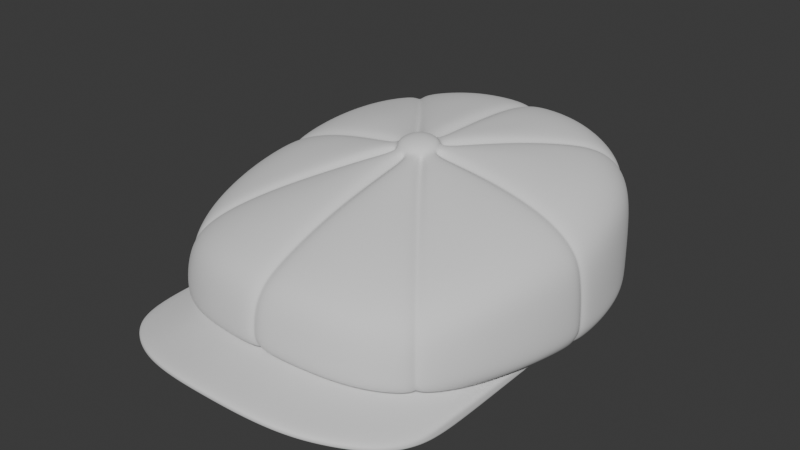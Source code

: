 # Source: Attire_Hat_CapBandit_HIGHPOLY.blend  (saved by Blender 4.3.34; exported with 4.5.12 LTS)
import bpy
from mathutils import Matrix  # noqa: F401  (used for matrix-valued properties, if any)

bpy.ops.wm.read_factory_settings(use_empty=True)
scene = bpy.context.scene
scene.name = 'Scene'

# ---- world
world_world = bpy.data.worlds.new('World'); scene.world = world_world
world_world.use_nodes = True; world_world.node_tree.nodes.clear()
_N = world_world.node_tree.nodes; _L = world_world.node_tree.links
n0 = _N.new('ShaderNodeOutputWorld'); n0.name = 'World Output'; n0.location = (300, 300)
n1 = _N.new('ShaderNodeBackground'); n1.name = 'Background'; n1.location = (10, 300)
n1.inputs[0].default_value = (0.05088, 0.05088, 0.05088, 1.0)
_L.new(n1.outputs[0], n0.inputs[0])
n0.is_active_output = True
world_world.color = (0.05088, 0.05088, 0.05088)
world_world.use_sun_shadow = False
world_world.sun_shadow_jitter_overblur = 0.0

# ---- meshes
me_attire_hat_capbandit_highpoly = bpy.data.meshes.new('Attire_Hat_CapBandit_HIGHPOLY')
me_attire_hat_capbandit_highpoly.from_pydata([(0.04501, 0.07794, 0.0), (0.01589, 0.09058, 0.0), (0.07824, 0.0001407, -0.001838), (-0.07759, -0.01868, 0.0007561), (-0.04447, -0.0796, 0.007022), (-0.01587, -0.09037, 0.009492), (-0.04501, 0.07794, 0.0), (-0.07177, 0.03834, -0.0001763), (-0.03111, 0.08583, 0.0), (0.03119, -0.1275, 0.008304), (0.01587, -0.1297, 0.009492), (-0.03119, -0.1275, 0.008304), (0.07759, -0.01868, 0.0007561), (0.06482, -0.05533, 0.002961), (0.04447, -0.0796, 0.007022), (-0.06482, -0.05533, 0.002961), (-0.07301, -0.03657, 0.001357), (0.07537, -0.09426, 0.001676), (0.06969, -0.106, 0.00322), (0.04513, -0.1234, 0.007022), (0.05923, -0.1158, 0.005504), (-0.06969, -0.106, 0.00322), (-0.07537, -0.09426, 0.001676), (-0.04513, -0.1234, 0.007022), (0.0, -0.1301, 0.009795), (0.07301, -0.03657, 0.001357), (-0.05598, -0.06971, 0.004902), (-0.03119, -0.08605, 0.008304), (0.0, -0.09129, 0.009795), (0.07708, -0.08105, 0.0007561), (-0.05923, -0.1158, 0.004902), (-0.07708, -0.08105, 0.0007561), (-0.01587, -0.1297, 0.009492), (0.07759, -0.01744, -0.0036), (0.04447, -0.07474, 0.001298), (0.01587, -0.08476, 0.003768), (-0.06482, -0.04853, -0.002503), (-0.05598, -0.06412, -0.0002192), (-0.07759, -0.01744, -0.0036), (-0.03119, -0.08074, 0.002581), (0.0, -0.08561, 0.004072), (0.07708, -0.08105, -0.004967), (0.07537, -0.09426, -0.004047), (0.06969, -0.106, -0.002503), (0.04513, -0.1234, 0.001298), (0.03119, -0.1275, 0.002581), (0.01587, -0.1297, 0.003768), (0.05923, -0.1158, -0.0002192), (-0.06969, -0.106, -0.002503), (-0.05923, -0.1158, -0.0008214), (-0.07708, -0.08105, -0.004967), (-0.07537, -0.09426, -0.004047), (-0.04513, -0.1234, 0.001298), (-0.03119, -0.1275, 0.002581), (-0.01587, -0.1297, 0.003768), (0.0, -0.1301, 0.004072), (0.07726, -0.03021, 0.0007561), (0.07726, -0.02977, -0.004481), (-0.07726, -0.03021, 0.0007561), (-0.07726, -0.02977, -0.004481), (0.07502, 0.0001175, -0.001838), (-0.07502, 0.0001175, -0.00194), (0.0739, -0.01668, -0.0036), (0.07, -0.03508, -0.004047), (-0.07, -0.03508, -0.004047), (0.0, 0.07196, 0.06358), (0.0, 0.09932, 0.04999), (0.0, 0.05198, 0.06545), (0.0, 0.08884, 0.05962), (0.0, 0.102, 0.03825), (0.0, -0.06685, 0.05302), (0.0, -0.09647, 0.04035), (0.0, -0.04738, 0.05814), (0.0, -0.08505, 0.0464), (0.0, -0.1012, 0.03179), (0.0, -0.1024, 0.02177), (0.0, -0.1014, 0.01692), (0.0, -0.09853, 0.01366), (0.0, 0.0985, 0.001588), (0.0, 0.1014, 0.004743), (0.0, 0.02743, 0.06598), (0.0, -0.0243, 0.06224), (0.0, 0.009624, 0.06586), (0.0, -0.009715, 0.06429), (0.008048, 0.05136, 0.06864), (0.01166, 0.07161, 0.06683), (0.01495, 0.08927, 0.06253), (0.01695, 0.1007, 0.05175), (0.01759, 0.1029, 0.03854), (0.01562, 0.04814, 0.06836), (0.02273, 0.06824, 0.0671), (0.0292, 0.08511, 0.06267), (0.03369, 0.09583, 0.05192), (0.03489, 0.09771, 0.03855), (0.02219, 0.04289, 0.06845), (0.03261, 0.06229, 0.06638), (0.0423, 0.0772, 0.06201), (0.04891, 0.08663, 0.05158), (0.05073, 0.08868, 0.03855), (0.03295, 0.02817, 0.0679), (0.04869, 0.04193, 0.06464), (0.0627, 0.05218, 0.0606), (0.07209, 0.05892, 0.05067), (0.07486, 0.06034, 0.03802), (0.03608, 0.02031, 0.06802), (0.05317, 0.02964, 0.0641), (0.06819, 0.03771, 0.05978), (0.07879, 0.04219, 0.04987), (0.08168, 0.04281, 0.03715), (0.03805, 0.01003, 0.0665), (0.05571, 0.01491, 0.06301), (0.07112, 0.01914, 0.05798), (0.08243, 0.02083, 0.0483), (0.08619, 0.02069, 0.03607), (0.0084, -0.04715, 0.06139), (0.01177, -0.06727, 0.05611), (0.01533, -0.08619, 0.04921), (0.01726, -0.0981, 0.04215), (0.01795, -0.1024, 0.0319), (0.01534, -0.04498, 0.06145), (0.02306, -0.06508, 0.05593), (0.02974, -0.08353, 0.04863), (0.03402, -0.09537, 0.04094), (0.03552, -0.09917, 0.03017), (0.02178, -0.04119, 0.06086), (0.03294, -0.06018, 0.05517), (0.04263, -0.07746, 0.04754), (0.04914, -0.08871, 0.03938), (0.05157, -0.09246, 0.02842), (0.03279, -0.02764, 0.06192), (0.04856, -0.04174, 0.05539), (0.06235, -0.05376, 0.04812), (0.07213, -0.06084, 0.03946), (0.07517, -0.06258, 0.02817), (0.03604, -0.01953, 0.06289), (0.05342, -0.02921, 0.05728), (0.06829, -0.03642, 0.05055), (0.07905, -0.04067, 0.0418), (0.08191, -0.04149, 0.03045), (0.03812, -0.01007, 0.06373), (0.05611, -0.01469, 0.05922), (0.07158, -0.0186, 0.05258), (0.08252, -0.02021, 0.04373), (0.08633, -0.02056, 0.03254), (0.01807, -0.1036, 0.02113), (0.01726, -0.09904, 0.01092), (0.01788, -0.1025, 0.0152), (0.05213, -0.09337, 0.01719), (0.04933, -0.08951, 0.007716), (0.05151, -0.09254, 0.01153), (0.08797, -0.02048, 0.0119), (0.08311, -0.01983, 0.001578), (0.08685, -0.02033, 0.005869), (0.0838, -0.04181, 0.01314), (0.07913, -0.04019, 0.002689), (0.08272, -0.04125, 0.007071), (0.07651, -0.06342, 0.01366), (0.07561, -0.06269, 0.007983), (0.07233, -0.06088, 0.004018), (0.03588, -0.1002, 0.0193), (0.03404, -0.09582, 0.009397), (0.03549, -0.09921, 0.01341), (0.08751, 0.02028, 0.01113), (0.08757, 0.02026, 0.004463), (0.08371, 0.01966, -0.001172), (0.01587, -0.09037, 0.009468), (0.07501, 0.01868, -0.00117), (0.06534, 0.05397, 3.199e-05), (0.08305, 0.04213, 0.003749), (0.07927, 0.04072, -0.0009611), (0.07527, 0.05973, 0.003749), (0.07181, 0.0576, -0.000771), (0.04903, 0.08414, -0.000771), (0.05122, 0.08766, 0.003749), (0.03567, 0.09649, 0.003749), (0.03406, 0.09264, -0.000771), (0.01811, 0.1019, 0.003748), (0.01737, 0.09785, -0.000771), (0.004706, 0.02683, 0.06931), (0.008068, 0.02529, 0.06954), (0.01124, 0.02267, 0.06933), (0.01704, 0.01347, 0.06861), (0.01849, 0.009483, 0.06864), (0.01942, 0.004964, 0.06793), (0.004435, -0.02427, 0.06562), (0.007929, -0.02311, 0.06606), (0.01085, -0.02129, 0.06585), (0.01688, -0.01347, 0.06647), (0.01847, -0.009866, 0.0671), (0.01952, -0.004912, 0.06715), (0.002189, 0.009519, 0.06904), (0.008206, 0.005333, 0.06877), (0.009684, 0.001784, 0.06851), (0.002325, -0.009798, 0.06752), (0.005495, -0.008327, 0.06767), (0.008216, -0.005609, 0.06791), (0.009687, -0.002059, 0.06821), (0.002498, 0.07224, 0.06611), (0.002497, 0.1013, 0.05133), (0.002497, 0.05202, 0.06798), (0.002498, 0.08988, 0.06188), (0.002496, 0.1043, 0.03854), (0.0025, -0.0675, 0.05545), (0.002499, -0.09805, 0.04219), (0.0025, -0.04776, 0.06065), (0.002501, -0.08595, 0.04875), (0.002495, -0.1033, 0.03261), (0.002494, -0.1047, 0.02167), (0.002496, -0.1035, 0.01572), (0.001665, -0.09964, 0.01137), (0.001663, 0.09933, -0.000771), (0.002494, 0.1035, 0.003748), (0.0299, 0.0337, 0.06732), (0.02688, 0.03786, 0.06748), (0.02825, 0.03585, 0.06486), (0.04051, 0.05485, 0.06502), (0.04362, 0.05084, 0.06467), (0.04178, 0.0528, 0.06234), (0.05129, 0.06829, 0.06089), (0.05451, 0.0644, 0.06067), (0.05209, 0.06582, 0.05851), (0.05823, 0.07695, 0.05094), (0.06152, 0.07312, 0.05082), (0.0584, 0.07384, 0.04951), (0.06032, 0.07955, 0.03847), (0.06365, 0.07575, 0.0384), (0.06027, 0.07618, 0.0381), (0.03849, -0.002476, 0.06406), (0.03848, 0.002492, 0.06475), (0.0381, 0.0001407, 0.06191), (0.05627, 0.00249, 0.06053), (0.05634, -0.002488, 0.05989), (0.05571, 0.0001407, 0.05775), (0.07164, 0.002487, 0.05475), (0.0717, -0.002485, 0.05403), (0.07058, 0.0001407, 0.05214), (0.08278, 0.002493, 0.04568), (0.0828, -0.002489, 0.04513), (0.08098, 0.0001407, 0.04381), (0.08741, 0.002492, 0.03486), (0.08742, -0.002488, 0.03443), (0.08518, 0.0001407, 0.034), (0.02631, -0.03677, 0.06014), (0.02952, -0.03282, 0.06047), (0.02766, -0.03448, 0.05776), (0.04296, -0.04973, 0.05429), (0.0397, -0.0536, 0.05424), (0.0409, -0.05126, 0.05179), (0.055, -0.06489, 0.04677), (0.05176, -0.06878, 0.04667), (0.05268, -0.06624, 0.0444), (0.06278, -0.07469, 0.03819), (0.05955, -0.07856, 0.03818), (0.05986, -0.07558, 0.03647), (0.06568, -0.07837, 0.02736), (0.06252, -0.08229, 0.02742), (0.06242, -0.07899, 0.02667), (0.0632, -0.08315, 0.01555), (0.06642, -0.07928, 0.01508), (0.06307, -0.07979, 0.01541), (0.06258, -0.08238, 0.01001), (0.06579, -0.07849, 0.009536), (0.06272, -0.07913, 0.01095), (0.06295, -0.07624, 0.005681), (0.06083, -0.07885, 0.006021), (0.06135, -0.07686, 0.008158), (0.08896, -0.002489, 0.01115), (0.08893, 0.002489, 0.01106), (0.08665, 0.0001407, 0.01124), (0.08809, -0.002491, 0.005181), (0.08818, 0.002497, 0.005008), (0.08607, 0.0001407, 0.006268), (0.08432, 0.001666, -0.001489), (0.08427, -0.00166, -0.001358), (0.08316, 0.0001407, 0.0007896), (0.05598, -0.06971, 0.005166), (0.06347, 0.07553, 0.003748), (0.06012, 0.0793, 0.003748), (0.0602, 0.07603, 0.004703), (0.05815, 0.07552, -0.000771), (0.06038, 0.073, -0.000771), (0.05861, 0.0737, 0.001578), (0.002498, 0.02733, 0.06854), (0.0025, -0.02453, 0.06478), (0.01617, 0.01567, 0.06799), (0.01336, 0.02009, 0.06834), (0.0147, 0.01803, 0.06561), (0.01958, -0.00233, 0.06654), (0.01954, 0.002337, 0.06693), (0.01938, 0.0001407, 0.0642), (0.01287, -0.01936, 0.06518), (0.01602, -0.01534, 0.0655), (0.01433, -0.01712, 0.06281), (0.005479, 0.00805, 0.06896), (0.006778, 0.006846, 0.06571), (0.009708, 0.0001407, 0.0652), (0.006956, -0.0068, 0.06462), (-0.008048, 0.05136, 0.06864), (-0.01166, 0.07161, 0.06683), (-0.01495, 0.08927, 0.06253), (-0.01695, 0.1007, 0.05175), (-0.01759, 0.1029, 0.03854), (-0.01562, 0.04814, 0.06836), (-0.02273, 0.06824, 0.0671), (-0.0292, 0.08511, 0.06267), (-0.03369, 0.09583, 0.05192), (-0.03489, 0.09771, 0.03855), (-0.02219, 0.04289, 0.06845), (-0.03261, 0.06229, 0.06638), (-0.0423, 0.0772, 0.06201), (-0.04891, 0.08663, 0.05158), (-0.05073, 0.08868, 0.03855), (-0.03295, 0.02817, 0.0679), (-0.04869, 0.04193, 0.06464), (-0.0627, 0.05218, 0.0606), (-0.07209, 0.05892, 0.05067), (-0.07486, 0.06034, 0.03802), (-0.03608, 0.02031, 0.06802), (-0.05317, 0.02964, 0.0641), (-0.06819, 0.03771, 0.05978), (-0.07879, 0.04219, 0.04987), (-0.08168, 0.04281, 0.03715), (-0.03805, 0.01003, 0.0665), (-0.05571, 0.01491, 0.06301), (-0.07112, 0.01914, 0.05798), (-0.08243, 0.02083, 0.0483), (-0.08619, 0.02069, 0.03607), (-0.0084, -0.04715, 0.06139), (-0.01177, -0.06727, 0.05611), (-0.01533, -0.08619, 0.04921), (-0.01726, -0.0981, 0.04215), (-0.01795, -0.1024, 0.0319), (-0.01534, -0.04498, 0.06145), (-0.02306, -0.06508, 0.05593), (-0.02974, -0.08353, 0.04863), (-0.03402, -0.09537, 0.04094), (-0.03552, -0.09917, 0.03017), (-0.02178, -0.04119, 0.06086), (-0.03294, -0.06018, 0.05517), (-0.04263, -0.07746, 0.04754), (-0.04914, -0.08871, 0.03938), (-0.05157, -0.09246, 0.02842), (-0.03279, -0.02764, 0.06192), (-0.04856, -0.04174, 0.05539), (-0.06235, -0.05376, 0.04812), (-0.07213, -0.06084, 0.03946), (-0.07517, -0.06258, 0.02817), (-0.03604, -0.01953, 0.06289), (-0.05342, -0.02921, 0.05728), (-0.06829, -0.03642, 0.05055), (-0.07905, -0.04067, 0.0418), (-0.08191, -0.04149, 0.03045), (-0.03812, -0.01007, 0.06373), (-0.05611, -0.01469, 0.05922), (-0.07158, -0.0186, 0.05258), (-0.08252, -0.02021, 0.04373), (-0.08633, -0.02056, 0.03254), (-0.01807, -0.1036, 0.02113), (-0.01726, -0.09904, 0.01092), (-0.01788, -0.1025, 0.0152), (-0.05213, -0.09337, 0.01719), (-0.04933, -0.08951, 0.007716), (-0.05151, -0.09254, 0.01153), (-0.08797, -0.02048, 0.0119), (-0.08311, -0.01983, 0.001578), (-0.08685, -0.02033, 0.005869), (-0.0838, -0.04181, 0.01314), (-0.07913, -0.04019, 0.002689), (-0.08272, -0.04125, 0.007071), (-0.07651, -0.06342, 0.01366), (-0.07561, -0.06269, 0.007983), (-0.07233, -0.06088, 0.004018), (-0.03588, -0.1002, 0.0193), (-0.03404, -0.09582, 0.009397), (-0.03549, -0.09921, 0.01341), (-0.08751, 0.02028, 0.01113), (-0.08757, 0.02026, 0.004463), (-0.08371, 0.01966, -0.001172), (-0.08305, 0.04213, 0.003749), (-0.07927, 0.04072, -0.0009611), (-0.07527, 0.05973, 0.003749), (-0.07181, 0.0576, -0.000771), (-0.04903, 0.08414, -0.000771), (-0.05122, 0.08766, 0.003749), (-0.03567, 0.09649, 0.003749), (-0.03406, 0.09264, -0.000771), (-0.01811, 0.1019, 0.003748), (-0.01737, 0.09785, -0.000771), (-0.004706, 0.02683, 0.06931), (-0.008068, 0.02529, 0.06954), (-0.01124, 0.02267, 0.06933), (-0.01704, 0.01347, 0.06861), (-0.01849, 0.009483, 0.06864), (-0.01942, 0.004964, 0.06793), (-0.004435, -0.02427, 0.06562), (-0.007929, -0.02311, 0.06606), (-0.01085, -0.02129, 0.06585), (-0.01688, -0.01347, 0.06647), (-0.01847, -0.009866, 0.0671), (-0.01952, -0.004912, 0.06715), (-0.002189, 0.009519, 0.06904), (-0.008206, 0.005333, 0.06877), (-0.009684, 0.001784, 0.06851), (-0.002325, -0.009798, 0.06752), (-0.005495, -0.008327, 0.06767), (-0.008216, -0.005609, 0.06791), (-0.009687, -0.002059, 0.06821), (-0.002498, 0.07224, 0.06611), (-0.002497, 0.1013, 0.05133), (-0.002497, 0.05202, 0.06798), (-0.002498, 0.08988, 0.06188), (-0.002496, 0.1043, 0.03854), (-0.0025, -0.0675, 0.05545), (-0.002499, -0.09805, 0.04219), (-0.0025, -0.04776, 0.06065), (-0.002501, -0.08595, 0.04875), (-0.002495, -0.1033, 0.03261), (-0.002494, -0.1047, 0.02167), (-0.002496, -0.1035, 0.01572), (-0.001665, -0.09964, 0.01137), (-0.001663, 0.09933, -0.000771), (-0.002494, 0.1035, 0.003748), (-0.0299, 0.0337, 0.06732), (-0.02688, 0.03786, 0.06748), (-0.02825, 0.03585, 0.06486), (-0.04051, 0.05485, 0.06502), (-0.04362, 0.05084, 0.06467), (-0.04178, 0.0528, 0.06234), (-0.05129, 0.06829, 0.06089), (-0.05451, 0.0644, 0.06067), (-0.05209, 0.06582, 0.05851), (-0.05823, 0.07695, 0.05094), (-0.06152, 0.07312, 0.05082), (-0.0584, 0.07384, 0.04951), (-0.06032, 0.07955, 0.03847), (-0.06365, 0.07575, 0.0384), (-0.06027, 0.07618, 0.0381), (-0.03849, -0.002476, 0.06406), (-0.03848, 0.002492, 0.06475), (-0.0381, 0.0001407, 0.06191), (-0.05627, 0.00249, 0.06053), (-0.05634, -0.002488, 0.05989), (-0.05571, 0.0001407, 0.05775), (-0.07164, 0.002487, 0.05475), (-0.0717, -0.002485, 0.05403), (-0.07058, 0.0001407, 0.05214), (-0.08278, 0.002493, 0.04568), (-0.0828, -0.002489, 0.04513), (-0.08098, 0.0001407, 0.04381), (-0.08741, 0.002492, 0.03486), (-0.08742, -0.002488, 0.03443), (-0.08518, 0.0001407, 0.034), (-0.02631, -0.03677, 0.06014), (-0.02952, -0.03282, 0.06047), (-0.02766, -0.03448, 0.05776), (-0.04296, -0.04973, 0.05429), (-0.0397, -0.0536, 0.05424), (-0.0409, -0.05126, 0.05179), (-0.055, -0.06489, 0.04677), (-0.05176, -0.06878, 0.04667), (-0.05268, -0.06624, 0.0444), (-0.06278, -0.07469, 0.03819), (-0.05955, -0.07856, 0.03818), (-0.05986, -0.07558, 0.03647), (-0.06568, -0.07837, 0.02736), (-0.06252, -0.08229, 0.02742), (-0.06242, -0.07899, 0.02667), (-0.0632, -0.08315, 0.01555), (-0.06642, -0.07928, 0.01508), (-0.06307, -0.07979, 0.01541), (-0.06258, -0.08238, 0.01001), (-0.06579, -0.07849, 0.009536), (-0.06272, -0.07913, 0.01095), (-0.06295, -0.07624, 0.005681), (-0.06083, -0.07885, 0.006021), (-0.06119, -0.07697, 0.008138), (-0.08896, -0.002489, 0.01115), (-0.08893, 0.002489, 0.01106), (-0.08665, 0.0001407, 0.01124), (-0.08809, -0.002491, 0.005181), (-0.08818, 0.002497, 0.005008), (-0.08607, 0.0001407, 0.006268), (-0.08432, 0.001666, -0.001489), (-0.08427, -0.00166, -0.001358), (-0.08316, 0.0001407, 0.0007896), (-0.07824, 0.0001407, -0.00206), (-0.05475, 0.06858, 3.199e-05), (-0.06347, 0.07553, 0.003748), (-0.06012, 0.0793, 0.003748), (-0.0602, 0.07603, 0.004703), (-0.05815, 0.07552, -0.000771), (-0.06038, 0.073, -0.000771), (-0.05861, 0.0737, 0.001578), (-0.002498, 0.02733, 0.06854), (-0.0025, -0.02453, 0.06478), (-0.01617, 0.01567, 0.06799), (-0.01336, 0.02009, 0.06834), (-0.0147, 0.01803, 0.06561), (-0.01958, -0.00233, 0.06654), (-0.01954, 0.002337, 0.06693), (-0.01938, 0.0001407, 0.0642), (-0.01287, -0.01936, 0.06518), (-0.01602, -0.01534, 0.0655), (-0.01433, -0.01712, 0.06281), (-0.005479, 0.00805, 0.06896), (-0.006778, 0.006846, 0.06571), (-0.009708, 0.0001407, 0.0652), (-0.006956, -0.0068, 0.06462), (-0.006749, -0.004702, 0.07073), (-0.004424, 0.006442, 0.07159), (0.004424, -0.00702, 0.07054), (0.006749, 0.004124, 0.07141), (-0.007861, -0.005347, 0.06945), (-0.007153, -0.002066, 0.07139), (-0.006816, 0.001085, 0.07178), (-0.005861, 0.004129, 0.07187), (-0.005153, 0.007633, 0.07046), (-0.001752, 0.006816, 0.07208), (0.001418, 0.006469, 0.0722), (0.004459, 0.005527, 0.07198), (0.007861, 0.004933, 0.07025), (0.007153, 0.001428, 0.07166), (0.006816, -0.001743, 0.07156), (0.005861, -0.004767, 0.07117), (0.005153, -0.008047, 0.06924), (0.001752, -0.007454, 0.07097), (-0.001418, -0.007127, 0.07114), (-0.004459, -0.006165, 0.07107), (-0.009212, -0.001822, 0.06986), (-0.008868, 0.001611, 0.07032), (-0.007806, 0.004921, 0.07039), (-0.00161, 0.008972, 0.0707), (0.001845, 0.008615, 0.07087), (0.005151, 0.007569, 0.07059), (0.009212, 0.00139, 0.07011), (0.008868, -0.002069, 0.07004), (0.007806, -0.005353, 0.06959), (0.00161, -0.009404, 0.06927), (-0.001845, -0.009074, 0.06949), (-0.005151, -0.008002, 0.06938), (0.004084, 0.002285, 0.07271), (0.0007861, 0.003372, 0.07297), (-0.002677, 0.003688, 0.07282), (0.003779, -0.001181, 0.07262), (-3.577e-11, -0.0004221, 0.07306), (-0.003779, 0.0003873, 0.07274), (0.002677, -0.004458, 0.07219), (-0.0007861, -0.004165, 0.07239), (-0.004084, -0.003055, 0.0723), (0.03119, -0.08605, 0.008187), (0.0, 0.09191, 3.199e-05), (0.03111, 0.08583, 3.199e-05), (0.05598, -0.06412, -0.0002192), (0.03119, -0.08074, 0.002581), (0.06482, -0.04853, -0.002503), (0.05475, 0.06858, 0.0), (0.07177, 0.03834, -0.0001763), (-0.06534, 0.05397, 3.199e-05), (-0.07501, 0.01868, -0.00117), (-0.0739, -0.01668, -0.0036), (-0.01587, -0.08476, 0.003768), (-0.04447, -0.07474, 0.001298), (-0.01589, 0.09058, 0.0), (0.07708, -0.08105, -0.002105), (0.07759, -0.01806, -0.001422), (0.07537, -0.09426, -0.001185), (0.06969, -0.106, 0.0003583), (0.05923, -0.1158, 0.002642), (0.04513, -0.1234, 0.00416), (0.03119, -0.1275, 0.005443), (0.01587, -0.1297, 0.00663), (0.0, -0.1301, 0.006934), (-0.01587, -0.1297, 0.00663), (-0.03119, -0.1275, 0.005443), (-0.04513, -0.1234, 0.00416), (-0.05923, -0.1158, 0.00204), (-0.06969, -0.106, 0.0003583), (-0.07537, -0.09426, -0.001185), (-0.07708, -0.08105, -0.002105), (-0.07759, -0.01806, -0.001422), (0.07726, -0.02999, -0.001863), (-0.07726, -0.02999, -0.001863), (-0.05635, -0.07508, 0.004902), (0.0, -0.091, 0.004072), (-0.07708, -0.03941, -0.004967), (-0.06528, -0.05389, -0.002503), (-0.05631, -0.0695, -0.0002819), (-0.03119, -0.08612, 0.002581), (0.04454, -0.08012, 0.001298), (0.01587, -0.09014, 0.003768), (-0.07708, -0.03941, 0.0007561), (0.0, -0.09668, 0.009795), (-0.01587, -0.09576, 0.009492), (-0.07323, -0.04195, 0.001386), (0.07323, -0.04195, 0.001386), (-0.06534, -0.06069, 0.002989), (0.06534, -0.06069, 0.002989), (-0.04455, -0.08499, 0.007022), (-0.03119, -0.09143, 0.008304), (0.04455, -0.08499, 0.007022), (0.07708, -0.03941, 0.0007561), (0.07708, -0.03941, -0.004967), (-0.07049, -0.04044, -0.004047), (0.03119, -0.09143, 0.008202), (0.01587, -0.09576, 0.009471), (0.05635, -0.07508, 0.005206), (0.07049, -0.04044, -0.004047), (-0.01587, -0.09014, 0.003768), (0.06528, -0.05389, -0.002503), (-0.04454, -0.08012, 0.001298), (0.03119, -0.08612, 0.002581), (0.05631, -0.0695, -0.0002192), (-0.07708, -0.03941, -0.002105), (0.07708, -0.03941, -0.002105), (-0.05112, 0.08788, 0.01117), (-0.06021, 0.07606, 0.01116), (-0.08274, 0.04228, 0.01114), (-0.06351, 0.07558, 0.01116), (-0.002494, 0.1036, 0.01118), (-0.0355, 0.09675, 0.01118), (-0.018, 0.1021, 0.01118), (-0.07518, 0.05987, 0.01116), (-0.06016, 0.07935, 0.01117), (0.0355, 0.09675, 0.01115), (0.002494, 0.1036, 0.01115), (0.018, 0.1021, 0.01115), (0.07518, 0.05987, 0.01114), (0.05112, 0.08788, 0.01115), (0.06016, 0.07935, 0.01114), (0.08274, 0.04228, 0.01114), (0.06021, 0.07606, 0.01114), (0.06351, 0.07558, 0.01114), (0.0, 0.1015, 0.01121), (-0.043, -0.04291, 0.04238), (-0.043, 0.05654, 0.04238), (0.043, -0.04291, 0.04238), (0.043, 0.05654, 0.04238), (-0.05267, -0.05409, 0.02051), (-0.04946, -0.05037, 0.03353), (-0.04608, -0.04647, 0.03885), (-0.04608, -0.03489, 0.04394), (-0.04946, -0.0228, 0.04566), (-0.05183, -0.008516, 0.04687), (-0.05267, 0.006815, 0.04729), (-0.05183, 0.02215, 0.04687), (-0.04946, 0.03643, 0.04566), (-0.04608, 0.04852, 0.04394), (-0.04608, 0.0601, 0.03885), (-0.04946, 0.06401, 0.03353), (-0.05267, 0.06772, 0.02051), (-0.03607, 0.0601, 0.04394), (-0.02561, 0.06401, 0.04566), (-0.01326, 0.06674, 0.04687), (-4.828e-10, 0.06772, 0.04729), (0.01326, 0.06674, 0.04687), (0.02561, 0.06401, 0.04566), (0.03607, 0.0601, 0.04394), (0.04608, 0.0601, 0.03885), (0.04946, 0.06401, 0.03353), (0.05267, 0.06772, 0.02051), (0.04608, 0.04852, 0.04394), (0.04946, 0.03643, 0.04566), (0.05183, 0.02215, 0.04687), (0.05267, 0.006815, 0.04729), (0.05183, -0.008516, 0.04687), (0.04946, -0.0228, 0.04566), (0.04608, -0.03489, 0.04394), (0.04608, -0.04647, 0.03885), (0.04946, -0.05037, 0.03353), (0.05267, -0.05409, 0.02051), (0.03607, -0.04647, 0.04394), (0.02561, -0.05037, 0.04566), (0.01326, -0.05311, 0.04687), (-8.047e-11, -0.05409, 0.04729), (-0.01326, -0.05311, 0.04687), (-0.02561, -0.05037, 0.04566), (-0.03607, -0.04647, 0.04394), (-0.06162, -0.04156, 0.02051), (-0.0575, -0.03877, 0.03385), (-0.05266, -0.03625, 0.03945), (-0.06852, -0.02695, 0.02051), (-0.06349, -0.02503, 0.03451), (-0.0575, -0.02352, 0.04055), (-0.07295, -0.01058, 0.02051), (-0.06725, -0.00957, 0.03511), (-0.06058, -0.008849, 0.04145), (-0.07448, 0.006815, 0.02051), (-0.06852, 0.006815, 0.03536), (-0.06162, 0.006815, 0.04178), (-0.07295, 0.02421, 0.02051), (-0.06725, 0.0232, 0.03511), (-0.06058, 0.02248, 0.04145), (-0.06852, 0.04058, 0.02051), (-0.06349, 0.03866, 0.03451), (-0.0575, 0.03715, 0.04055), (-0.06162, 0.05519, 0.02051), (-0.0575, 0.0524, 0.03385), (-0.05266, 0.04988, 0.03945), (-0.04184, 0.07807, 0.02051), (-0.03942, 0.0733, 0.03385), (-0.03725, 0.06771, 0.03945), (-0.0292, 0.08605, 0.02051), (-0.02754, 0.08023, 0.03451), (-0.02623, 0.0733, 0.04055), (-0.01504, 0.09117, 0.02051), (-0.01417, 0.08458, 0.03511), (-0.01355, 0.07686, 0.04145), (8.263e-10, 0.09294, 0.02051), (-4.897e-10, 0.08605, 0.03536), (-6.265e-10, 0.07807, 0.04178), (0.01504, 0.09117, 0.02051), (0.01417, 0.08458, 0.03511), (0.01355, 0.07686, 0.04145), (0.0292, 0.08605, 0.02051), (0.02754, 0.08023, 0.03451), (0.02623, 0.0733, 0.04055), (0.04184, 0.07807, 0.02051), (0.03942, 0.0733, 0.03385), (0.03725, 0.06771, 0.03945), (0.06162, 0.05519, 0.02051), (0.0575, 0.0524, 0.03385), (0.05266, 0.04988, 0.03945), (0.06852, 0.04058, 0.02051), (0.06349, 0.03866, 0.03451), (0.0575, 0.03715, 0.04055), (0.07295, 0.02421, 0.02051), (0.06725, 0.0232, 0.03511), (0.06058, 0.02248, 0.04145), (0.07448, 0.006815, 0.02051), (0.06852, 0.006815, 0.03536), (0.06162, 0.006815, 0.04178), (0.07295, -0.01058, 0.02051), (0.06725, -0.00957, 0.03511), (0.06058, -0.008849, 0.04145), (0.06852, -0.02695, 0.02051), (0.06349, -0.02503, 0.03451), (0.0575, -0.02352, 0.04055), (0.06162, -0.04156, 0.02051), (0.0575, -0.03877, 0.03385), (0.05266, -0.03625, 0.03945), (0.04184, -0.06444, 0.02051), (0.03942, -0.05967, 0.03385), (0.03725, -0.05408, 0.03945), (0.0292, -0.07242, 0.02051), (0.02754, -0.0666, 0.03451), (0.02623, -0.05967, 0.04055), (0.01504, -0.07754, 0.02051), (0.01417, -0.07095, 0.03511), (0.01355, -0.06323, 0.04145), (-8.263e-10, -0.07931, 0.02051), (4.897e-10, -0.07242, 0.03536), (6.366e-10, -0.06444, 0.04178), (-0.01504, -0.07754, 0.02051), (-0.01417, -0.07095, 0.03511), (-0.01355, -0.06323, 0.04145), (-0.0292, -0.07242, 0.02051), (-0.02754, -0.0666, 0.03451), (-0.02623, -0.05967, 0.04055), (-0.04184, -0.06444, 0.02051), (-0.03942, -0.05967, 0.03385), (-0.03725, -0.05408, 0.03945), (0.03725, 0.04988, 0.04729), (0.02623, 0.0524, 0.04975), (0.01355, 0.05442, 0.05131), (1.617e-10, 0.05519, 0.05185), (-0.01355, 0.05442, 0.05131), (-0.02623, 0.0524, 0.04975), (-0.03725, 0.04988, 0.04729), (0.03942, 0.03715, 0.04975), (0.02754, 0.03866, 0.0528), (0.01417, 0.04002, 0.05471), (9.795e-10, 0.04058, 0.05536), (-0.01417, 0.04002, 0.05471), (-0.02754, 0.03866, 0.0528), (-0.03942, 0.03715, 0.04975), (0.04117, 0.02248, 0.05131), (0.02871, 0.0232, 0.05471), (0.01478, 0.0239, 0.05687), (7.72e-10, 0.02421, 0.05761), (-0.01478, 0.0239, 0.05687), (-0.02871, 0.0232, 0.05471), (-0.04117, 0.02248, 0.05131), (0.04184, 0.006815, 0.05185), (0.0292, 0.006815, 0.05536), (0.01504, 0.006815, 0.05761), (-8.263e-11, 0.006815, 0.05839), (-0.01504, 0.006815, 0.05761), (-0.0292, 0.006815, 0.05536), (-0.04184, 0.006815, 0.05185), (0.04117, -0.008849, 0.05131), (0.02871, -0.00957, 0.05471), (0.01478, -0.01027, 0.05687), (-9.675e-10, -0.01058, 0.05761), (-0.01478, -0.01027, 0.05687), (-0.02871, -0.00957, 0.05471), (-0.04117, -0.008849, 0.05131), (0.03942, -0.02352, 0.04975), (0.02754, -0.02503, 0.0528), (0.01417, -0.02639, 0.05471), (-1.469e-09, -0.02695, 0.05536), (-0.01417, -0.02639, 0.05471), (-0.02754, -0.02503, 0.0528), (-0.03942, -0.02352, 0.04975), (0.03725, -0.03625, 0.04729), (0.02623, -0.03877, 0.04975), (0.01355, -0.04079, 0.05131), (-3.132e-10, -0.04156, 0.05185), (-0.01355, -0.04079, 0.05131), (-0.02623, -0.03877, 0.04975), (-0.03725, -0.03625, 0.04729)], [], [(591, 592, 32, 24), (593, 590, 31, 22), (12, 25, 56), (595, 593, 22, 21), (582, 595, 21, 30), (594, 596, 18, 17), (597, 582, 30, 23), (598, 597, 23, 11), (599, 603, 9, 19), (592, 598, 11, 32), (603, 604, 10, 9), (604, 591, 24, 10), (605, 599, 19, 20), (596, 605, 20, 18), (583, 55, 54, 607), (586, 49, 48, 585), (609, 52, 49, 586), (587, 53, 52, 609), (588, 44, 45, 610), (607, 54, 53, 587), (610, 45, 46, 589), (589, 46, 55, 583), (611, 47, 44, 588), (608, 43, 47, 611), (613, 601, 57, 580), (565, 563, 29, 17), (566, 43, 42, 565), (567, 47, 43, 566), (568, 44, 47, 567), (569, 568, 19, 9), (570, 46, 45, 569), (571, 570, 10, 24), (571, 24, 32, 572), (572, 32, 11, 573), (573, 11, 23, 574), (574, 23, 30, 575), (575, 30, 21, 576), (576, 577, 51, 48), (577, 22, 31, 578), (581, 58, 3, 579), (612, 590, 58, 581), (600, 594, 17, 29), (580, 564, 12, 56), (58, 16, 3), (602, 64, 36, 585), (12, 564, 33, 2), (3, 485, 38, 579), (166, 2, 60), (2, 33, 62, 60), (38, 485, 61, 559), (602, 584, 59, 64), (57, 63, 62, 33), (59, 38, 559, 64), (485, 558, 61), (198, 200, 86, 87), (176, 625, 623, 174), (197, 199, 84, 85), (86, 85, 90, 91), (87, 86, 91, 92), (88, 87, 92, 93), (174, 623, 627, 173), (89, 84, 178, 179), (85, 84, 89, 90), (94, 89, 179, 180), (90, 89, 94, 95), (91, 90, 95, 96), (92, 91, 96, 97), (93, 92, 97, 98), (276, 631, 626, 170), (225, 222, 102, 103), (173, 627, 628, 277), (140, 231, 227, 139), (219, 216, 100, 101), (99, 212, 284, 181), (222, 219, 101, 102), (213, 94, 180, 285), (95, 94, 213, 215), (96, 95, 215, 218), (97, 96, 218, 221), (98, 97, 221, 224), (170, 626, 629, 168), (102, 101, 106, 107), (103, 102, 107, 108), (629, 162, 163, 168), (104, 99, 181, 182), (100, 99, 104, 105), (101, 100, 105, 106), (109, 104, 182, 183), (105, 104, 109, 110), (106, 105, 110, 111), (107, 106, 111, 112), (108, 107, 112, 113), (150, 266, 240, 143), (162, 113, 239, 267), (138, 153, 150, 143), (245, 130, 129, 243), (287, 189, 139, 227), (228, 109, 183, 288), (142, 237, 234, 141), (143, 240, 237, 142), (141, 234, 231, 140), (116, 121, 120, 115), (117, 122, 121, 116), (118, 123, 122, 117), (144, 159, 123, 118), (189, 188, 134, 139), (115, 120, 119, 114), (188, 187, 129, 134), (120, 125, 124, 119), (121, 126, 125, 120), (122, 127, 126, 121), (123, 128, 127, 122), (159, 147, 128, 123), (254, 133, 132, 251), (147, 257, 255, 128), (258, 156, 133, 254), (125, 246, 242, 124), (124, 242, 290, 186), (251, 132, 131, 248), (248, 131, 130, 245), (243, 129, 187, 291), (126, 249, 246, 125), (127, 252, 249, 126), (128, 255, 252, 127), (258, 261, 157, 156), (132, 137, 136, 131), (133, 138, 137, 132), (119, 124, 186, 185), (130, 135, 134, 129), (131, 136, 135, 130), (114, 119, 185, 184), (135, 140, 139, 134), (136, 141, 140, 135), (137, 142, 141, 136), (138, 143, 142, 137), (113, 112, 236, 239), (138, 133, 156, 153), (110, 109, 228, 230), (111, 110, 230, 233), (112, 111, 233, 236), (279, 555, 0, 172), (148, 14, 275, 264), (261, 263, 158, 157), (260, 257, 147, 149), (264, 260, 149, 148), (272, 2, 166, 164), (154, 25, 12, 151), (151, 12, 2, 273), (164, 163, 270, 272), (158, 13, 25, 154), (151, 152, 155, 154), (152, 150, 153, 155), (163, 162, 267, 270), (154, 155, 157, 158), (155, 153, 156, 157), (263, 275, 13, 158), (273, 269, 152, 151), (269, 266, 150, 152), (160, 549, 14, 148), (148, 149, 161, 160), (149, 147, 159, 161), (145, 165, 549, 160), (160, 161, 146, 145), (161, 159, 144, 146), (172, 173, 277, 279), (175, 551, 1, 177), (321, 616, 375, 326), (171, 167, 555, 280), (172, 0, 551, 175), (164, 166, 556, 169), (169, 556, 167, 171), (169, 168, 163, 164), (171, 170, 168, 169), (193, 283, 184, 185), (175, 174, 173, 172), (177, 176, 174, 175), (216, 212, 99, 100), (280, 276, 170, 171), (183, 182, 192, 288), (190, 179, 178, 282), (290, 194, 185, 186), (180, 179, 293, 285), (196, 188, 189, 287), (191, 192, 182), (194, 193, 185), (195, 291, 187, 188), (201, 198, 87, 88), (282, 178, 84, 199), (200, 197, 85, 86), (203, 117, 116, 205), (206, 118, 117, 203), (207, 144, 118, 206), (202, 115, 114, 204), (205, 116, 115, 202), (283, 204, 114, 184), (28, 165, 145, 209), (145, 146, 208, 209), (146, 144, 207, 208), (211, 624, 625, 176), (210, 211, 176, 177), (177, 1, 550, 210), (391, 392, 401, 495), (67, 199, 197, 65), (65, 197, 200, 68), (68, 200, 198, 66), (66, 198, 201, 69), (204, 72, 70, 202), (202, 70, 73, 205), (205, 73, 71, 203), (203, 71, 74, 206), (77, 209, 208, 76), (76, 208, 207, 75), (206, 74, 75, 207), (209, 77, 28), (79, 211, 210, 78), (78, 210, 550), (632, 624, 211, 79), (213, 214, 217, 215), (214, 212, 216, 217), (215, 217, 220, 218), (217, 216, 219, 220), (218, 220, 223, 221), (220, 219, 222, 223), (221, 223, 226, 224), (223, 222, 225, 226), (228, 229, 232, 230), (229, 227, 231, 232), (230, 232, 235, 233), (232, 231, 234, 235), (233, 235, 238, 236), (235, 234, 237, 238), (236, 238, 241, 239), (238, 237, 240, 241), (199, 67, 80, 282), (212, 214, 286, 284), (214, 213, 285, 286), (243, 244, 247, 245), (244, 242, 246, 247), (245, 247, 250, 248), (247, 246, 249, 250), (248, 250, 253, 251), (250, 249, 252, 253), (251, 253, 256, 254), (253, 252, 255, 256), (227, 229, 289, 287), (229, 228, 288, 289), (242, 244, 292, 290), (244, 243, 291, 292), (72, 204, 283, 81), (261, 262, 265, 263), (262, 260, 264, 265), (258, 259, 262, 261), (259, 257, 260, 262), (270, 271, 274, 272), (271, 269, 273, 274), (267, 268, 271, 270), (268, 266, 269, 271), (272, 274, 2), (274, 273, 2), (239, 241, 268, 267), (241, 240, 266, 268), (254, 256, 259, 258), (256, 255, 257, 259), (263, 265, 275), (265, 264, 275), (277, 278, 281, 279), (278, 276, 280, 281), (279, 281, 555), (281, 280, 555), (224, 226, 630, 628), (226, 225, 631, 630), (284, 286, 294, 191), (286, 285, 293, 294), (282, 80, 82, 190), (287, 289, 295, 196), (289, 288, 192, 295), (195, 296, 292, 291), (296, 194, 290, 292), (193, 83, 81, 283), (296, 195, 194), (295, 192, 196), (294, 293, 191), (403, 83, 193), (190, 293, 179), (408, 300, 299, 410), (386, 384, 619, 620), (407, 298, 297, 409), (299, 304, 303, 298), (300, 305, 304, 299), (301, 306, 305, 300), (384, 383, 614, 619), (302, 389, 388, 297), (298, 303, 302, 297), (307, 390, 389, 302), (303, 308, 307, 302), (304, 309, 308, 303), (305, 310, 309, 304), (306, 311, 310, 305), (487, 380, 621, 617), (435, 316, 315, 432), (383, 488, 622, 614), (353, 352, 437, 441), (429, 314, 313, 426), (312, 391, 495, 422), (432, 315, 314, 429), (423, 496, 390, 307), (308, 425, 423, 307), (309, 428, 425, 308), (310, 431, 428, 309), (311, 434, 431, 310), (380, 378, 616, 621), (315, 320, 319, 314), (316, 321, 320, 315), (375, 616, 378, 376), (317, 392, 391, 312), (313, 318, 317, 312), (314, 319, 318, 313), (322, 393, 392, 317), (318, 323, 322, 317), (319, 324, 323, 318), (320, 325, 324, 319), (321, 326, 325, 320), (363, 356, 450, 476), (375, 477, 449, 326), (351, 356, 363, 366), (455, 453, 342, 343), (498, 437, 352, 399), (438, 499, 393, 322), (355, 354, 444, 447), (356, 355, 447, 450), (354, 353, 441, 444), (329, 328, 333, 334), (330, 329, 334, 335), (331, 330, 335, 336), (357, 331, 336, 372), (399, 352, 347, 398), (328, 327, 332, 333), (398, 347, 342, 397), (333, 332, 337, 338), (334, 333, 338, 339), (335, 334, 339, 340), (336, 335, 340, 341), (372, 336, 341, 360), (464, 461, 345, 346), (360, 341, 465, 467), (468, 464, 346, 369), (338, 337, 452, 456), (337, 396, 501, 452), (461, 458, 344, 345), (458, 455, 343, 344), (453, 502, 397, 342), (339, 338, 456, 459), (340, 339, 459, 462), (341, 340, 462, 465), (468, 369, 370, 471), (345, 344, 349, 350), (346, 345, 350, 351), (332, 395, 396, 337), (343, 342, 347, 348), (344, 343, 348, 349), (327, 394, 395, 332), (348, 347, 352, 353), (349, 348, 353, 354), (350, 349, 354, 355), (351, 350, 355, 356), (326, 449, 446, 325), (351, 366, 369, 346), (323, 440, 438, 322), (324, 443, 440, 323), (325, 446, 443, 324), (490, 382, 6, 486), (361, 474, 26, 4), (471, 370, 371, 473), (470, 362, 360, 467), (474, 361, 362, 470), (482, 377, 558, 485), (367, 364, 3, 16), (364, 483, 485, 3), (377, 482, 480, 376), (371, 367, 16, 15), (364, 367, 368, 365), (365, 368, 366, 363), (376, 480, 477, 375), (367, 371, 370, 368), (368, 370, 369, 366), (473, 371, 15, 26), (483, 364, 365, 479), (479, 365, 363, 476), (373, 361, 4, 27), (361, 373, 374, 362), (362, 374, 372, 360), (358, 373, 27, 5), (373, 358, 359, 374), (374, 359, 357, 372), (382, 490, 488, 383), (385, 387, 562, 8), (69, 201, 624, 632), (381, 491, 486, 557), (382, 385, 8, 6), (377, 379, 7, 558), (379, 381, 557, 7), (379, 377, 376, 378), (381, 379, 378, 380), (394, 494, 403, 395), (385, 382, 383, 384), (387, 385, 384, 386), (426, 313, 312, 422), (491, 381, 380, 487), (402, 392, 393, 499), (388, 389, 400, 493), (501, 396, 395, 404), (504, 389, 390, 496), (399, 398, 406, 498), (401, 392, 402), (404, 395, 403), (397, 502, 405, 398), (411, 301, 300, 408), (493, 409, 297, 388), (410, 299, 298, 407), (413, 415, 329, 330), (416, 413, 330, 331), (417, 416, 331, 357), (412, 414, 327, 328), (415, 412, 328, 329), (494, 394, 327, 414), (28, 419, 358, 5), (358, 419, 418, 359), (359, 418, 417, 357), (421, 386, 620, 618), (420, 387, 386, 421), (387, 420, 550, 562), (67, 65, 407, 409), (65, 68, 410, 407), (68, 66, 408, 410), (66, 69, 411, 408), (414, 412, 70, 72), (412, 415, 73, 70), (415, 413, 71, 73), (413, 416, 74, 71), (77, 76, 418, 419), (76, 75, 417, 418), (416, 417, 75, 74), (419, 28, 77), (79, 78, 420, 421), (78, 550, 420), (632, 79, 421, 618), (423, 425, 427, 424), (424, 427, 426, 422), (425, 428, 430, 427), (427, 430, 429, 426), (428, 431, 433, 430), (430, 433, 432, 429), (431, 434, 436, 433), (433, 436, 435, 432), (438, 440, 442, 439), (439, 442, 441, 437), (440, 443, 445, 442), (442, 445, 444, 441), (443, 446, 448, 445), (445, 448, 447, 444), (446, 449, 451, 448), (448, 451, 450, 447), (409, 493, 80, 67), (422, 495, 497, 424), (424, 497, 496, 423), (453, 455, 457, 454), (454, 457, 456, 452), (455, 458, 460, 457), (457, 460, 459, 456), (458, 461, 463, 460), (460, 463, 462, 459), (461, 464, 466, 463), (463, 466, 465, 462), (437, 498, 500, 439), (439, 500, 499, 438), (452, 501, 503, 454), (454, 503, 502, 453), (72, 81, 494, 414), (471, 473, 475, 472), (472, 475, 474, 470), (468, 471, 472, 469), (469, 472, 470, 467), (480, 482, 484, 481), (481, 484, 483, 479), (477, 480, 481, 478), (478, 481, 479, 476), (482, 485, 484), (484, 485, 483), (449, 477, 478, 451), (451, 478, 476, 450), (464, 468, 469, 466), (466, 469, 467, 465), (473, 26, 475), (475, 26, 474), (488, 490, 492, 489), (489, 492, 491, 487), (490, 486, 492), (492, 486, 491), (434, 622, 615, 436), (436, 615, 617, 435), (495, 401, 505, 497), (497, 505, 504, 496), (493, 400, 82, 80), (498, 406, 506, 500), (500, 506, 402, 499), (405, 502, 503, 507), (507, 503, 501, 404), (403, 494, 81, 83), (507, 404, 405), (506, 406, 402), (505, 401, 504), (400, 389, 504), (400, 190, 82), (404, 403, 538, 539), (404, 539, 512, 405), (406, 405, 512, 528), (512, 508, 513, 528), (528, 513, 514, 529), (529, 514, 515, 530), (530, 515, 509, 516), (402, 406, 528, 529), (401, 402, 529, 530), (401, 530, 516, 504), (400, 504, 516, 531), (516, 509, 517, 531), (531, 517, 518, 532), (532, 518, 519, 533), (533, 519, 511, 520), (190, 400, 531, 532), (293, 190, 532, 533), (293, 533, 520, 191), (192, 191, 520, 534), (520, 511, 521, 534), (534, 521, 522, 535), (535, 522, 523, 536), (536, 523, 510, 524), (196, 192, 534, 535), (195, 196, 535, 536), (195, 536, 524, 194), (193, 194, 524, 537), (524, 510, 525, 537), (537, 525, 526, 538), (538, 526, 527, 539), (539, 527, 508, 512), (403, 193, 537, 538), (540, 541, 544, 543), (541, 542, 545, 544), (543, 544, 547, 546), (544, 545, 548, 547), (511, 519, 540, 521), (519, 518, 541, 540), (518, 517, 542, 541), (517, 509, 515, 542), (542, 515, 514, 545), (545, 514, 513, 548), (548, 513, 508, 527), (547, 548, 527, 526), (546, 547, 526, 525), (523, 546, 525, 510), (522, 543, 546, 523), (521, 540, 543, 522), (406, 398, 405), (606, 608, 554, 63), (606, 63, 57, 601), (196, 195, 188), (191, 182, 181, 284), (57, 33, 564, 580), (584, 612, 581, 59), (59, 581, 579, 38), (51, 577, 578, 50), (21, 22, 577, 576), (49, 575, 576, 48), (52, 574, 575, 49), (53, 573, 574, 52), (54, 572, 573, 53), (55, 571, 572, 54), (55, 46, 570, 571), (10, 570, 569, 9), (45, 44, 568, 569), (19, 568, 567, 20), (20, 567, 566, 18), (18, 566, 565, 17), (42, 41, 563, 565), (600, 613, 580, 56), (29, 563, 613, 600), (50, 578, 612, 584), (42, 606, 601, 41), (42, 43, 608, 606), (51, 50, 584, 602), (51, 602, 585, 48), (56, 25, 594, 600), (578, 31, 590, 612), (563, 41, 601, 613), (554, 608, 611, 552), (552, 611, 588, 34), (35, 589, 583, 40), (553, 610, 589, 35), (560, 607, 587, 39), (34, 588, 610, 553), (39, 587, 609, 561), (561, 609, 586, 37), (37, 586, 585, 36), (40, 583, 607, 560), (13, 275, 605, 596), (275, 14, 599, 605), (165, 28, 591, 604), (549, 165, 604, 603), (5, 27, 598, 592), (14, 549, 603, 599), (27, 4, 597, 598), (4, 26, 582, 597), (25, 13, 596, 594), (26, 15, 595, 582), (15, 16, 593, 595), (16, 58, 590, 593), (28, 5, 592, 591), (69, 632, 618, 411), (617, 615, 489, 487), (619, 614, 311, 306), (614, 622, 434, 311), (621, 616, 321, 316), (618, 620, 301, 411), (620, 619, 306, 301), (615, 622, 488, 489), (617, 621, 316, 435), (629, 626, 103, 108), (623, 625, 88, 93), (625, 624, 201, 88), (626, 631, 225, 103), (628, 630, 278, 277), (627, 623, 93, 98), (630, 631, 276, 278), (628, 627, 98, 224), (162, 629, 108, 113), (680, 683, 684, 681), (678, 681, 682, 679), (683, 686, 687, 684), (681, 684, 685, 682), (686, 689, 690, 687), (684, 687, 688, 685), (689, 692, 693, 690), (687, 690, 691, 688), (692, 695, 696, 693), (690, 693, 694, 691), (637, 677, 678, 638), (693, 696, 697, 694), (695, 649, 648, 696), (638, 678, 679, 639), (639, 679, 640, 633), (679, 682, 641, 640), (682, 685, 642, 641), (685, 688, 643, 642), (688, 691, 644, 643), (691, 694, 645, 644), (694, 697, 646, 645), (697, 647, 634, 646), (696, 648, 647, 697), (698, 701, 702, 699), (701, 704, 705, 702), (699, 702, 703, 700), (704, 707, 708, 705), (702, 705, 706, 703), (707, 710, 711, 708), (705, 708, 709, 706), (710, 713, 714, 711), (708, 711, 712, 709), (713, 716, 717, 714), (711, 714, 715, 712), (648, 649, 698, 699), (714, 717, 718, 715), (716, 659, 658, 717), (648, 699, 700, 647), (647, 700, 650, 634), (700, 703, 651, 650), (703, 706, 652, 651), (706, 709, 653, 652), (709, 712, 654, 653), (712, 715, 655, 654), (715, 718, 656, 655), (718, 657, 636, 656), (717, 658, 657, 718), (719, 722, 723, 720), (722, 725, 726, 723), (720, 723, 724, 721), (725, 728, 729, 726), (723, 726, 727, 724), (728, 731, 732, 729), (726, 729, 730, 727), (731, 734, 735, 732), (729, 732, 733, 730), (734, 737, 738, 735), (732, 735, 736, 733), (658, 659, 719, 720), (735, 738, 739, 736), (737, 669, 668, 738), (658, 720, 721, 657), (657, 721, 660, 636), (721, 724, 661, 660), (724, 727, 662, 661), (727, 730, 663, 662), (730, 733, 664, 663), (733, 736, 665, 664), (736, 739, 666, 665), (739, 667, 635, 666), (738, 668, 667, 739), (740, 743, 744, 741), (743, 746, 747, 744), (741, 744, 745, 742), (746, 749, 750, 747), (744, 747, 748, 745), (749, 752, 753, 750), (747, 750, 751, 748), (752, 755, 756, 753), (750, 753, 754, 751), (755, 758, 759, 756), (753, 756, 757, 754), (668, 669, 740, 741), (756, 759, 760, 757), (758, 637, 638, 759), (668, 741, 742, 667), (667, 742, 670, 635), (742, 745, 671, 670), (745, 748, 672, 671), (748, 751, 673, 672), (751, 754, 674, 673), (754, 757, 675, 674), (757, 760, 676, 675), (760, 639, 633, 676), (759, 638, 639, 760), (761, 768, 769, 762), (762, 769, 770, 763), (763, 770, 771, 764), (764, 771, 772, 765), (765, 772, 773, 766), (766, 773, 774, 767), (768, 775, 776, 769), (769, 776, 777, 770), (770, 777, 778, 771), (771, 778, 779, 772), (772, 779, 780, 773), (773, 780, 781, 774), (775, 782, 783, 776), (776, 783, 784, 777), (777, 784, 785, 778), (778, 785, 786, 779), (779, 786, 787, 780), (780, 787, 788, 781), (782, 789, 790, 783), (783, 790, 791, 784), (784, 791, 792, 785), (785, 792, 793, 786), (786, 793, 794, 787), (787, 794, 795, 788), (789, 796, 797, 790), (790, 797, 798, 791), (791, 798, 799, 792), (792, 799, 800, 793), (793, 800, 801, 794), (794, 801, 802, 795), (796, 803, 804, 797), (797, 804, 805, 798), (798, 805, 806, 799), (799, 806, 807, 800), (800, 807, 808, 801), (801, 808, 809, 802), (636, 660, 761, 656), (656, 761, 762, 655), (655, 762, 763, 654), (654, 763, 764, 653), (653, 764, 765, 652), (652, 765, 766, 651), (651, 766, 767, 650), (650, 767, 646, 634), (767, 774, 645, 646), (774, 781, 644, 645), (781, 788, 643, 644), (788, 795, 642, 643), (795, 802, 641, 642), (802, 809, 640, 641), (809, 676, 633, 640), (808, 675, 676, 809), (807, 674, 675, 808), (806, 673, 674, 807), (805, 672, 673, 806), (804, 671, 672, 805), (803, 670, 671, 804), (666, 635, 670, 803), (665, 666, 803, 796), (664, 665, 796, 789), (663, 664, 789, 782), (662, 663, 782, 775), (661, 662, 775, 768), (660, 661, 768, 761), (1, 710, 707, 550), (550, 707, 704, 562), (562, 704, 701, 8), (8, 701, 698, 6), (6, 698, 649, 486), (557, 486, 649, 695), (557, 695, 692, 7), (7, 692, 689, 558), (558, 689, 686, 61), (61, 686, 683, 559), (559, 683, 680, 64), (64, 680, 677, 36), (36, 677, 637, 37), (561, 37, 637, 758), (561, 758, 755, 39), (39, 755, 752, 560), (560, 752, 749, 40), (40, 749, 746, 35), (35, 746, 743, 553), (553, 743, 740, 34), (34, 740, 669, 552), (554, 552, 669, 737), (554, 737, 734, 63), (63, 734, 731, 62), (62, 731, 728, 60), (60, 728, 725, 166), (166, 725, 722, 556), (556, 722, 719, 167), (167, 719, 659, 555), (0, 555, 659, 716), (0, 716, 713, 551), (551, 713, 710, 1), (677, 680, 681, 678)])
me_attire_hat_capbandit_highpoly.polygons.foreach_set('use_smooth', [True] * 826)
_uv = me_attire_hat_capbandit_highpoly.uv_layers.new(name='UVMap')
_uv.uv.foreach_set('vector', [0.0, 0.0, 0.0, 0.0, 0.0, 0.0, 0.0, 0.0, 0.0, 0.0, 0.0, 0.0, 0.0, 0.0, 0.0, 0.0, 0.0, 0.0, 0.0, 0.0, 0.0, 0.0, 0.0, 0.0, 0.0, 0.0, 0.0, 0.0, 0.0, 0.0, 0.0, 0.0, 0.0, 0.0, 0.0, 0.0, 0.0, 0.0, 0.0, 0.0, 0.0, 0.0, 0.0, 0.0, 0.0, 0.0, 0.0, 0.0, 0.0, 0.0, 0.0, 0.0, 0.0, 0.0, 0.0, 0.0, 0.0, 0.0, 0.0, 0.0, 0.0, 0.0, 0.0, 0.0, 0.0, 0.0, 0.0, 0.0, 0.0, 0.0, 0.0, 0.0, 0.0, 0.0, 0.0, 0.0, 0.0, 0.0, 0.0, 0.0, 0.0, 0.0, 0.0, 0.0, 0.0, 0.0, 0.0, 0.0, 0.0, 0.0, 0.0, 0.0, 0.0, 0.0, 0.0, 0.0, 0.0, 0.0, 0.0, 0.0, 0.0, 0.0, 0.0, 0.0, 0.0, 0.0, 0.0, 0.0, 0.0, 0.0, 0.0, 0.0, 0.0, 0.0, 0.0, 0.0, 0.0, 0.0, 0.0, 0.0, 0.0, 0.0, 0.0, 0.0, 0.0, 0.0, 0.0, 0.0, 0.0, 0.0, 0.0, 0.0, 0.0, 0.0, 0.0, 0.0, 0.0, 0.0, 0.0, 0.0, 0.0, 0.0, 0.0, 0.0, 0.0, 0.0, 0.0, 0.0, 0.0, 0.0, 0.0, 0.0, 0.0, 0.0, 0.0, 0.0, 0.0, 0.0, 0.0, 0.0, 0.0, 0.0, 0.0, 0.0, 0.0, 0.0, 0.0, 0.0, 0.0, 0.0, 0.0, 0.0, 0.0, 0.0, 0.0, 0.0, 0.0, 0.0, 0.0, 0.0, 0.0, 0.0, 0.0, 0.0, 0.0, 0.0, 0.0, 0.0, 0.0, 0.0, 0.0, 0.0, 0.0, 0.0, 0.0, 0.0, 0.0, 0.0, 0.0, 0.0, 0.0, 0.0, 0.0, 0.0, 0.0, 0.0, 0.0, 0.0, 0.0, 0.0, 0.0, 0.0, 0.0, 0.0, 0.0, 0.0, 0.0, 0.0, 0.0, 0.0, 0.0, 0.0, 0.0, 0.0, 0.0, 0.0, 0.0, 0.0, 0.0, 0.0, 0.0, 0.0, 0.0, 0.0, 0.0, 0.0, 0.0, 0.0, 0.0, 0.0, 0.0, 0.0, 0.0, 0.0, 0.0, 0.0, 0.0, 0.0, 0.0, 0.0, 0.0, 0.0, 0.0, 0.0, 0.0, 0.0, 0.0, 0.0, 0.0, 0.0, 0.0, 0.0, 0.0, 0.0, 0.0, 0.0, 0.0, 0.0, 0.0, 0.0, 0.0, 0.0, 0.0, 0.0, 0.0, 0.0, 0.0, 0.0, 0.0, 0.0, 0.0, 0.0, 0.0, 0.0, 0.0, 0.0, 0.0, 0.0, 0.0, 0.0, 0.0, 0.0, 0.0, 0.0, 0.0, 0.0, 0.0, 0.0, 0.0, 0.0, 0.0, 0.0, 0.0, 0.0, 0.0, 0.0, 0.0, 0.0, 0.0, 0.0, 0.0, 0.0, 0.0, 0.0, 0.0, 0.0, 0.0, 0.0, 0.0, 0.0, 0.0, 0.0, 0.0, 0.0, 0.0, 0.0, 0.0, 0.0, 0.0, 0.0, 0.0, 0.0, 0.0, 0.0, 0.0, 0.0, 0.0, 0.0, 0.0, 0.0, 0.0, 0.0, 0.0, 0.0, 0.0, 0.0, 0.0, 0.0, 0.0, 0.0, 0.0, 0.0, 0.0, 0.0, 0.0, 0.0, 0.0, 0.0, 0.0, 0.0, 0.0, 0.0, 0.0, 0.0, 0.0, 0.0, 0.0, 0.0, 0.0, 0.0, 0.0, 0.0, 0.0, 0.0, 0.0, 0.0, 0.0, 0.0, 0.0, 0.0, 0.0, 0.0, 0.0, 0.0, 0.0, 0.0, 0.0, 0.0, 0.0, 0.0, 0.0, 0.0, 0.0, 0.0, 0.0, 0.0, 0.0, 0.0, 0.0, 0.0, 0.0, 0.0, 0.0, 0.0, 0.0, 0.0, 0.0, 0.0, 0.0, 0.0, 0.0, 0.0, 0.0, 0.0, 0.0, 0.0, 0.0, 0.0, 0.0, 0.0, 0.0, 0.0, 0.0, 0.0, 0.7454, 0.6668, 0.7448, 0.75, 0.7188, 0.75, 0.7188, 0.6668, 0.7188, 0.5149, 0.7188, 0.5383, 0.6875, 0.5383, 0.6875, 0.5149, 0.7433, 0.8125, 0.7398, 0.875, 0.7157, 0.8735, 0.7188, 0.8125, 0.7188, 0.75, 0.7188, 0.8125, 0.6875, 0.8125, 0.6875, 0.75, 0.7188, 0.6668, 0.7188, 0.75, 0.6875, 0.75, 0.6872, 0.6669, 0.7188, 0.625, 0.7188, 0.6668, 0.6872, 0.6669, 0.6875, 0.625, 0.6875, 0.5149, 0.6875, 0.5383, 0.6571, 0.5383, 0.6574, 0.5149, 0.6827, 0.8723, 0.7157, 0.8735, 0.0, 0.0, -2.067e-05, -3.518e-05, 0.7188, 0.8125, 0.7157, 0.8735, 0.6827, 0.8723, 0.6875, 0.8125, 0.6544, 0.8751, 0.6827, 0.8723, -2.067e-05, -3.518e-05, -0.0002352, -0.0004002, 0.6875, 0.8125, 0.6827, 0.8723, 0.6544, 0.8751, 0.6562, 0.8125, 0.6875, 0.75, 0.6875, 0.8125, 0.6562, 0.8125, 0.6552, 0.7501, 0.6872, 0.6669, 0.6875, 0.75, 0.6552, 0.7501, 0.6551, 0.6671, 0.6875, 0.625, 0.6872, 0.6669, 0.6551, 0.6671, 0.656, 0.625, 0.6237, 0.5149, 0.6231, 0.5384, 0.5956, 0.5387, 0.5964, 0.5149, 0.6212, 0.625, 0.6206, 0.6669, 0.5906, 0.6674, 0.5925, 0.6251, 0.6574, 0.5149, 0.6571, 0.5383, 0.6318, 0.5383, 0.6323, 0.5149, 0.5301, 0.8126, 0.5051, 0.8125, 0.5077, 0.875, 0.5312, 0.875, 0.6195, 0.7501, 0.6177, 0.8126, 0.5896, 0.8128, 0.5881, 0.7507, 0.5881, 0.8743, 0.6142, 0.875, 0.000126, 0.0001552, -5.621e-05, -6.924e-05, 0.6206, 0.6669, 0.6195, 0.7501, 0.5881, 0.7507, 0.5906, 0.6674, 0.6328, 0.875, 0.6544, 0.8751, -0.0002352, -0.0004002, 0.0001969, 0.0002426, 0.6562, 0.8125, 0.6544, 0.8751, 0.6328, 0.875, 0.6308, 0.8125, 0.6552, 0.7501, 0.6562, 0.8125, 0.6308, 0.8125, 0.63, 0.75, 0.6551, 0.6671, 0.6552, 0.7501, 0.63, 0.75, 0.6297, 0.6669, 0.656, 0.625, 0.6551, 0.6671, 0.6297, 0.6669, 0.6299, 0.625, 0.5964, 0.5149, 0.5956, 0.5387, 0.5654, 0.5396, 0.5659, 0.5153, 0.5906, 0.6674, 0.5881, 0.7507, 0.561, 0.7502, 0.562, 0.6669, 0.5925, 0.6251, 0.5906, 0.6674, 0.562, 0.6669, 0.5637, 0.6251, 0.5654, 0.5396, 0.5312, 0.5419, 0.5312, 0.5159, 0.5659, 0.5153, 0.5636, 0.8765, 0.5881, 0.8743, -5.621e-05, -6.924e-05, 2.099e-06, 2.585e-06, 0.5896, 0.8128, 0.5881, 0.8743, 0.5636, 0.8765, 0.5621, 0.8126, 0.5881, 0.7507, 0.5896, 0.8128, 0.5621, 0.8126, 0.561, 0.7502, 0.5312, 0.875, 0.5636, 0.8765, 2.099e-06, 2.585e-06, -0.0002923, -0.000354, 0.5621, 0.8126, 0.5636, 0.8765, 0.5312, 0.875, 0.5312, 0.8125, 0.561, 0.7502, 0.5621, 0.8126, 0.5312, 0.8125, 0.5312, 0.75, 0.562, 0.6669, 0.561, 0.7502, 0.5312, 0.75, 0.5312, 0.6668, 0.5637, 0.6251, 0.562, 0.6669, 0.5312, 0.6668, 0.5312, 0.625, 0.5312, 0.5486, 0.5038, 0.545, 0.5038, 0.6247, 0.5313, 0.6222, 0.5312, 0.542, 0.5312, 0.625, 0.5038, 0.625, 0.5038, 0.5442, 0.5624, 0.6214, 0.5625, 0.5546, 0.5312, 0.5486, 0.5313, 0.6222, 0.6185, 0.8125, 0.5938, 0.8125, 0.5911, 0.8739, 0.6151, 0.875, -0.000459, -0.0005793, -0.0005567, -0.0006955, 0.5312, 0.875, 0.5077, 0.875, 0.5077, 0.875, 0.5312, 0.875, -0.0002923, -0.000354, -0.0003253, -0.0004072, 0.5312, 0.6668, 0.5039, 0.6668, 0.5042, 0.75, 0.5312, 0.75, 0.5313, 0.6222, 0.5038, 0.6247, 0.5039, 0.6668, 0.5312, 0.6668, 0.5312, 0.75, 0.5042, 0.75, 0.5051, 0.8125, 0.5301, 0.8126, 0.7188, 0.75, 0.6875, 0.75, 0.6875, 0.8125, 0.7188, 0.8125, 0.7188, 0.6668, 0.6875, 0.6668, 0.6875, 0.75, 0.7188, 0.75, 0.7188, 0.6132, 0.6876, 0.613, 0.6875, 0.6668, 0.7188, 0.6668, 0.7188, 0.5625, 0.6875, 0.5625, 0.6876, 0.613, 0.7188, 0.6132, -0.0005567, -0.0006955, -0.0004823, -0.0005927, 0.5625, 0.8746, 0.5312, 0.875, 0.7188, 0.8125, 0.6875, 0.8125, 0.6863, 0.8746, 0.7141, 0.8732, -0.0004823, -0.0005927, -7.031e-05, -8.639e-05, 0.5911, 0.8739, 0.5625, 0.8746, 0.6875, 0.8125, 0.6567, 0.8126, 0.6567, 0.8746, 0.6863, 0.8746, 0.6875, 0.75, 0.6562, 0.75, 0.6567, 0.8126, 0.6875, 0.8125, 0.6875, 0.6668, 0.6562, 0.6668, 0.6562, 0.75, 0.6875, 0.75, 0.6876, 0.613, 0.6563, 0.6132, 0.6562, 0.6668, 0.6875, 0.6668, 0.6875, 0.5625, 0.6562, 0.5625, 0.6563, 0.6132, 0.6876, 0.613, 0.6211, 0.6156, 0.5937, 0.62, 0.5938, 0.6668, 0.6208, 0.6668, 0.6562, 0.5625, 0.6294, 0.5625, 0.6295, 0.6147, 0.6563, 0.6132, 0.6212, 0.5628, 0.5937, 0.5646, 0.5937, 0.62, 0.6211, 0.6156, 0.6567, 0.8126, 0.6316, 0.8125, 0.634, 0.875, 0.6567, 0.8746, 0.6567, 0.8746, 0.634, 0.875, -8.674e-05, -9.684e-05, -0.0006875, -0.001008, 0.6208, 0.6668, 0.5938, 0.6668, 0.5938, 0.75, 0.6199, 0.75, 0.6199, 0.75, 0.5938, 0.75, 0.5938, 0.8125, 0.6185, 0.8125, 0.6151, 0.875, 0.5911, 0.8739, -7.031e-05, -8.639e-05, 0.0, 0.0, 0.6562, 0.75, 0.6302, 0.75, 0.6316, 0.8125, 0.6567, 0.8126, 0.6562, 0.6668, 0.6296, 0.6668, 0.6302, 0.75, 0.6562, 0.75, 0.6563, 0.6132, 0.6295, 0.6147, 0.6296, 0.6668, 0.6562, 0.6668, 0.6212, 0.5619, 0.621, 0.5, 0.5944, 0.5, 0.5937, 0.56, 0.5938, 0.6668, 0.5625, 0.6668, 0.5625, 0.75, 0.5938, 0.75, 0.5937, 0.62, 0.5624, 0.6214, 0.5625, 0.6668, 0.5938, 0.6668, 0.6863, 0.8746, 0.6567, 0.8746, -0.0006875, -0.001008, -0.0007629, -0.0008137, 0.5938, 0.8125, 0.5625, 0.8125, 0.5625, 0.8746, 0.5911, 0.8739, 0.5938, 0.75, 0.5625, 0.75, 0.5625, 0.8125, 0.5938, 0.8125, 0.7141, 0.8732, 0.6863, 0.8746, -0.0007629, -0.0008137, -0.0008915, -0.0009309, 0.5625, 0.8125, 0.5301, 0.8126, 0.5312, 0.875, 0.5625, 0.8746, 0.5625, 0.75, 0.5312, 0.75, 0.5301, 0.8126, 0.5625, 0.8125, 0.5625, 0.6668, 0.5312, 0.6668, 0.5312, 0.75, 0.5625, 0.75, 0.5624, 0.6214, 0.5313, 0.6222, 0.5312, 0.6668, 0.5625, 0.6668, 0.5312, 0.625, 0.5312, 0.6668, 0.5037, 0.6668, 0.5038, 0.625, 0.5624, 0.6214, 0.5937, 0.62, 0.5937, 0.5646, 0.5625, 0.5546, 0.5312, 0.8125, 0.5312, 0.875, 0.5077, 0.875, 0.5052, 0.8125, 0.5312, 0.75, 0.5312, 0.8125, 0.5052, 0.8125, 0.5041, 0.75, 0.5312, 0.6668, 0.5312, 0.75, 0.5041, 0.75, 0.5037, 0.6668, 0.0, 0.0, 0.0, 0.0, 0.0, 0.0, 0.0, 0.0, 0.0, 0.0, 0.0, 0.0, 0.0, 0.0, 0.0, 0.0, 0.0, 0.0, 0.0, 0.0, 0.0, 0.0, 0.0, 0.0, 0.6297, 0.5, 0.6294, 0.5622, 0.6562, 0.5623, 0.6559, 0.5, 0.0, 0.0, 0.0, 0.0, 0.0, 0.0, 0.0, 0.0, 0.0, 0.0, 0.0, 0.0, 0.0, 0.0, 0.0, 0.0, 0.0, 0.0, 0.0, 0.0, 0.0, 0.0, 0.0, 0.0, 0.0, 0.0, 0.0, 0.0, 0.0, 0.0, 0.0, 0.0, 0.0, 0.0, 0.0, 0.0, 0.0, 0.0, 0.0, 0.0, 0.0, 0.0, 0.0, 0.0, 0.0, 0.0, 0.0, 0.0, 0.0, 0.0, 0.0, 0.0, 0.0, 0.0, 0.0, 0.0, 0.5315, 0.5, 0.5312, 0.5486, 0.5625, 0.5546, 0.5625, 0.5, 0.5311, 0.5, 0.5312, 0.542, 0.5038, 0.5442, 0.504, 0.5, 0.0, 0.0, 0.0, 0.0, 0.0, 0.0, 0.0, 0.0, 0.5631, 0.5, 0.5625, 0.5546, 0.5937, 0.56, 0.5938, 0.5, 0.0, 0.0, 0.0, 0.0, 0.0, 0.0, 0.0, 0.0, 0.0, 0.0, 0.0, 0.0, 0.0, 0.0, 0.0, 0.0, 0.5039, 0.5, 0.5038, 0.545, 0.5312, 0.5486, 0.531, 0.5, 0.0, 0.0, 0.0, 0.0, 0.0, 0.0, 0.0, 0.0, 0.0, 0.0, 0.0, 0.0, 0.0, 0.0, 0.0, 0.0, 0.6566, 0.5, 0.6562, 0.5623, 0.6875, 0.5625, 0.6874, 0.5, 0.0, 0.0, 0.0, 0.0, 0.0, 0.0, 0.0, 0.0, 0.0, 0.0, 0.0, 0.0, 0.0, 0.0, 0.0, 0.0, 0.688, 0.5, 0.6875, 0.5625, 0.7188, 0.5623, 0.7184, 0.5, 0.0, 0.0, 0.0, 0.0, 0.0, 0.0, 0.0, 0.0, 0.0, 0.0, 0.0, 0.0, 0.0, 0.0, 0.0, 0.0, 0.5637, 0.6251, 0.5654, 0.5396, 0.5312, 0.5419, 0.5312, 0.625, 0.0, 0.0, 0.0, 0.0, 0.0, 0.0, 0.0, 0.0, 0.0, 0.0, 0.0, 0.0, 0.0, 0.0, 0.0, 0.0, 0.0, 0.0, 0.0, 0.0, 0.0, 0.0, 0.0, 0.0, 0.0, 0.0, 0.0, 0.0, 0.0, 0.0, 0.0, 0.0, 0.0, 0.0, 0.0, 0.0, 0.0, 0.0, 0.0, 0.0, 0.0, 0.0, 0.0, 0.0, 0.0, 0.0, 0.0, 0.0, 0.0, 0.0, 0.0, 0.0, -0.0008915, -0.0009309, -0.0007629, -0.0008137, 0.0, 0.0, 0.0, 0.0, 0.0, 0.0, 0.0, 0.0, 0.0, 0.0, 0.0, 0.0, 0.0, 0.0, 0.0, 0.0, 0.6177, 0.8126, 0.6142, 0.875, 0.5881, 0.8743, 0.5896, 0.8128, 0.0, 0.0, 0.0, 0.0, 0.0, 0.0, 0.0, 0.0, -0.0002923, -0.000354, 2.099e-06, 2.585e-06, -2.558e-06, -3.099e-06, -0.0003253, -0.0004072, 0.0, 0.0, -2.067e-05, -3.518e-05, 0.0, 0.0, 0.0, 0.0, -8.674e-05, -9.684e-05, 0.0, 0.0, -0.0007629, -0.0008137, -0.0006875, -0.001008, -0.0002352, -0.0004002, -2.067e-05, -3.518e-05, 0.0, 0.0, 0.0001969, 0.0002426, 0.0, 0.0, -0.0004823, -0.0005927, -0.0005567, -0.0006955, -0.000459, -0.0005793, -2.166e-06, -2.668e-06, -2.558e-06, -3.099e-06, 2.099e-06, 2.585e-06, 0.0, 0.0, 0.0, 0.0, -0.0007629, -0.0008137, 0.0, 0.0, 0.0, 0.0, -7.031e-05, -8.639e-05, -0.0004823, -0.0005927, 0.7456, 0.625, 0.7454, 0.6668, 0.7188, 0.6668, 0.7188, 0.625, 0.0, 0.0, 0.0, 0.0, 0.7157, 0.8735, 0.7398, 0.875, 0.7448, 0.75, 0.7433, 0.8125, 0.7188, 0.8125, 0.7188, 0.75, 0.7455, 0.6668, 0.7188, 0.6668, 0.7188, 0.75, 0.7449, 0.75, 0.7457, 0.6132, 0.7188, 0.6132, 0.7188, 0.6668, 0.7455, 0.6668, 0.7457, 0.5625, 0.7188, 0.5625, 0.7188, 0.6132, 0.7457, 0.6132, 0.7434, 0.8125, 0.7188, 0.8125, 0.7141, 0.8732, 0.7398, 0.875, 0.7449, 0.75, 0.7188, 0.75, 0.7188, 0.8125, 0.7434, 0.8125, 0.0, 0.0, 0.7398, 0.875, 0.7141, 0.8732, -0.0008915, -0.0009309, 0.0, 0.0, 0.0, 0.0, 0.0, 0.0, 0.0, 0.0, 0.0, 0.0, 0.0, 0.0, 0.0, 0.0, 0.0, 0.0, 0.719, 0.5, 0.7188, 0.5623, 0.7457, 0.5619, 0.7454, 0.5, 0.7457, 0.5149, 0.7457, 0.5383, 0.7188, 0.5383, 0.7188, 0.5149, 0.0, 0.0, 0.0, 0.0, 0.0, 0.0, 0.0, 0.0, 0.0, 0.0, 0.0, 0.0, 0.0, 0.0, 0.0, 0.0, -5.621e-05, -6.924e-05, 2.099e-06, 2.585e-06, -2.166e-06, -2.668e-06, 0.000126, 0.0001552, 0.7477, 0.8723, 0.7398, 0.875, 0.7433, 0.8125, 0.75, 0.8127, 0.75, 0.8127, 0.7433, 0.8125, 0.7448, 0.75, 0.75, 0.7503, 0.75, 0.7503, 0.7448, 0.75, 0.7454, 0.6668, 0.75, 0.6671, 0.75, 0.6671, 0.7454, 0.6668, 0.7456, 0.625, 0.75, 0.6251, 0.7398, 0.875, 0.7477, 0.8723, 0.75, 0.8127, 0.7434, 0.8125, 0.7434, 0.8125, 0.75, 0.8127, 0.75, 0.75, 0.7449, 0.75, 0.7449, 0.75, 0.75, 0.75, 0.75, 0.6668, 0.7455, 0.6668, 0.7455, 0.6668, 0.75, 0.6668, 0.75, 0.6131, 0.7457, 0.6132, 0.0, 0.0, 0.0, 0.0, 0.0, 0.0, 0.0, 0.0, 0.7497, 0.5, 0.7454, 0.5, 0.7457, 0.5619, 0.75, 0.5616, 0.7457, 0.6132, 0.75, 0.6131, 0.75, 0.5616, 0.7457, 0.5625, 0.0, 0.0, 0.0, 0.0, 0.0, 0.0, 0.0, 0.0, 0.0, 0.0, 0.0, 0.0, 0.0, 0.0, 0.0, 0.0, 0.0, 0.0, 0.0, 0.0, 0.75, 0.5362, 0.7457, 0.5383, 0.7457, 0.5149, 0.75, 0.5149, 0.6328, 0.875, 0.6222, 0.8711, 0.625, 0.8128, 0.6308, 0.8125, 0.6222, 0.8711, 0.6142, 0.875, 0.6177, 0.8126, 0.625, 0.8128, 0.6308, 0.8125, 0.625, 0.8128, 0.625, 0.7503, 0.63, 0.75, 0.625, 0.8128, 0.6177, 0.8126, 0.6195, 0.7501, 0.625, 0.7503, 0.63, 0.75, 0.625, 0.7503, 0.625, 0.6672, 0.6297, 0.6669, 0.625, 0.7503, 0.6195, 0.7501, 0.6206, 0.6669, 0.625, 0.6672, 0.6297, 0.6669, 0.625, 0.6672, 0.625, 0.625, 0.6299, 0.625, 0.625, 0.6672, 0.6206, 0.6669, 0.6212, 0.625, 0.625, 0.625, 0.5077, 0.875, 0.4978, 0.8711, 0.5, 0.8126, 0.5052, 0.8125, 0.4978, 0.8711, 0.5077, 0.875, 0.5051, 0.8125, 0.5, 0.8126, 0.5052, 0.8125, 0.5, 0.8126, 0.5, 0.7502, 0.5041, 0.75, 0.5, 0.8126, 0.5051, 0.8125, 0.5042, 0.75, 0.5, 0.7502, 0.5041, 0.75, 0.5, 0.7502, 0.5, 0.6671, 0.5037, 0.6668, 0.5, 0.7502, 0.5042, 0.75, 0.5039, 0.6668, 0.5, 0.6671, 0.5037, 0.6668, 0.5, 0.6671, 0.5, 0.625, 0.5038, 0.625, 0.5, 0.6671, 0.5039, 0.6668, 0.5038, 0.6247, 0.5, 0.625, 0.7398, 0.875, 0.7477, 0.8723, 0.0, 0.0, 0.0, 0.0, 0.6142, 0.875, 0.6222, 0.8711, 0.0003562, 0.0004387, 0.000126, 0.0001552, 0.6222, 0.8711, 0.6328, 0.875, 0.0001969, 0.0002426, 0.0003562, 0.0004387, 0.6151, 0.875, 0.622, 0.8709, 0.625, 0.8127, 0.6185, 0.8125, 0.622, 0.8709, 0.634, 0.875, 0.6316, 0.8125, 0.625, 0.8127, 0.6185, 0.8125, 0.625, 0.8127, 0.625, 0.7503, 0.6199, 0.75, 0.625, 0.8127, 0.6316, 0.8125, 0.6302, 0.75, 0.625, 0.7503, 0.6199, 0.75, 0.625, 0.7503, 0.625, 0.6674, 0.6208, 0.6668, 0.625, 0.7503, 0.6302, 0.75, 0.6296, 0.6668, 0.625, 0.6674, 0.6208, 0.6668, 0.625, 0.6674, 0.625, 0.6154, 0.6211, 0.6156, 0.625, 0.6674, 0.6296, 0.6668, 0.6295, 0.6147, 0.625, 0.6154, 0.5077, 0.875, 0.4978, 0.8711, -0.0003555, -0.0004563, -0.000459, -0.0005793, 0.4978, 0.8711, 0.5077, 0.875, -0.0003253, -0.0004072, -0.0003555, -0.0004563, 0.634, 0.875, 0.622, 0.8709, 0.0, 0.0, -8.674e-05, -9.684e-05, 0.622, 0.8709, 0.6151, 0.875, 0.0, 0.0, 0.0, 0.0, 0.7477, 0.8723, 0.7398, 0.875, 0.0, 0.0, 0.0, 0.0, 0.0, 0.0, 0.0, 0.0, 0.0, 0.0, 0.0, 0.0, 0.0, 0.0, 0.0, 0.0, 0.0, 0.0, 0.0, 0.0, 0.6212, 0.5619, 0.625, 0.5619, 0.625, 0.5, 0.621, 0.5, 0.625, 0.5619, 0.6294, 0.5622, 0.6297, 0.5, 0.625, 0.5, 0.0, 0.0, 0.0, 0.0, 0.0, 0.0, 0.0, 0.0, 0.0, 0.0, 0.0, 0.0, 0.0, 0.0, 0.0, 0.0, 0.5038, 0.5442, 0.5, 0.5446, 0.5002, 0.5, 0.504, 0.5, 0.5, 0.5446, 0.5038, 0.545, 0.5039, 0.5, 0.5002, 0.5, 0.0, 0.0, 0.0, 0.0, 0.0, 0.0, 0.0, 0.0, 0.0, 0.0, 0.0, 0.0, 0.5038, 0.625, 0.5, 0.625, 0.5, 0.5446, 0.5038, 0.5442, 0.5, 0.625, 0.5038, 0.6247, 0.5038, 0.545, 0.5, 0.5446, 0.6211, 0.6156, 0.625, 0.6154, 0.625, 0.5627, 0.6212, 0.5628, 0.625, 0.6154, 0.6295, 0.6147, 0.6294, 0.5625, 0.625, 0.5627, 0.0, 0.0, 0.0, 0.0, 0.0, 0.0, 0.0, 0.0, 0.0, 0.0, 0.0, 0.0, 0.0, 0.0, 0.0, 0.0, 0.0, 0.0, 0.0, 0.0, 0.0, 0.0, 0.0, 0.0, 0.0, 0.0, 0.0, 0.0, 0.0, 0.0, 0.0, 0.0, 0.0, 0.0, 0.0, 0.0, 0.0, 0.0, 0.0, 0.0, 0.6299, 0.625, 0.625, 0.625, 0.6268, 0.5361, 0.6318, 0.5383, 0.625, 0.625, 0.6212, 0.625, 0.6231, 0.5384, 0.6268, 0.5361, 0.000126, 0.0001552, 0.0003562, 0.0004387, -1.496e-06, -1.842e-06, -2.166e-06, -2.668e-06, 0.0003562, 0.0004387, 0.0001969, 0.0002426, 0.0, 0.0, -1.496e-06, -1.842e-06, 0.0, 0.0, 0.0, 0.0, 0.0, 0.0, 0.0, 0.0, -0.000459, -0.0005793, -0.0003555, -0.0004563, -3.624e-06, -4.727e-06, 0.0, 0.0, -0.0003555, -0.0004563, -0.0003253, -0.0004072, -2.558e-06, -3.099e-06, -3.624e-06, -4.727e-06, 0.0, 0.0, 2.903e-07, 3.241e-07, 0.0, 0.0, 0.0, 0.0, 2.903e-07, 3.241e-07, 0.0, 0.0, -8.674e-05, -9.684e-05, 0.0, 0.0, 0.0, 0.0, 0.0, 0.0, 0.0, 0.0, 0.0, 0.0, 2.903e-07, 3.241e-07, 0.0, 0.0, 0.0, 0.0, -3.624e-06, -4.727e-06, -2.558e-06, -3.099e-06, 0.0, 0.0, -1.496e-06, -1.842e-06, 0.0, 0.0, -2.166e-06, -2.668e-06, 0.0, 0.0, 0.0, 0.0, 0.0, 0.0, 0.0, 0.0, 0.0, 0.0, -2.067e-05, -3.518e-05, 0.7454, 0.6668, 0.7188, 0.6668, 0.7188, 0.75, 0.7448, 0.75, 0.7188, 0.5149, 0.6875, 0.5149, 0.6875, 0.5384, 0.7188, 0.5384, 0.7433, 0.8125, 0.7188, 0.8125, 0.7157, 0.8735, 0.7398, 0.875, 0.7188, 0.75, 0.6875, 0.75, 0.6875, 0.8125, 0.7188, 0.8125, 0.7188, 0.6668, 0.6872, 0.6669, 0.6875, 0.75, 0.7188, 0.75, 0.7188, 0.625, 0.6875, 0.625, 0.6872, 0.6669, 0.7188, 0.6668, 0.6875, 0.5149, 0.6574, 0.5149, 0.6571, 0.5384, 0.6875, 0.5384, 0.6827, 0.8723, -2.067e-05, -3.518e-05, 0.0, 0.0, 0.7157, 0.8735, 0.7188, 0.8125, 0.6875, 0.8125, 0.6827, 0.8723, 0.7157, 0.8735, 0.6544, 0.8751, -0.0002352, -0.0004002, -2.067e-05, -3.518e-05, 0.6827, 0.8723, 0.6875, 0.8125, 0.6562, 0.8125, 0.6544, 0.8751, 0.6827, 0.8723, 0.6875, 0.75, 0.6552, 0.7501, 0.6562, 0.8125, 0.6875, 0.8125, 0.6872, 0.6669, 0.6551, 0.6671, 0.6552, 0.7501, 0.6875, 0.75, 0.6875, 0.625, 0.656, 0.625, 0.6551, 0.6671, 0.6872, 0.6669, 0.6237, 0.5149, 0.5964, 0.5149, 0.5956, 0.5387, 0.6231, 0.5384, 0.6212, 0.625, 0.5925, 0.6251, 0.5906, 0.6674, 0.6206, 0.6669, 0.6574, 0.5149, 0.6323, 0.5149, 0.6318, 0.5384, 0.6571, 0.5384, 0.5301, 0.8126, 0.5312, 0.875, 0.5077, 0.875, 0.5051, 0.8125, 0.6195, 0.7501, 0.5881, 0.7507, 0.5896, 0.8128, 0.6177, 0.8126, 0.5881, 0.8743, -5.621e-05, -6.924e-05, 0.000126, 0.0001552, 0.6142, 0.875, 0.6206, 0.6669, 0.5906, 0.6674, 0.5881, 0.7507, 0.6195, 0.7501, 0.6328, 0.875, 0.0001969, 0.0002426, -0.0002352, -0.0004002, 0.6544, 0.8751, 0.6562, 0.8125, 0.6308, 0.8125, 0.6328, 0.875, 0.6544, 0.8751, 0.6552, 0.7501, 0.63, 0.75, 0.6308, 0.8125, 0.6562, 0.8125, 0.6551, 0.6671, 0.6297, 0.6669, 0.63, 0.75, 0.6552, 0.7501, 0.656, 0.625, 0.6299, 0.625, 0.6297, 0.6669, 0.6551, 0.6671, 0.5964, 0.5149, 0.5659, 0.5153, 0.5654, 0.5396, 0.5956, 0.5387, 0.5906, 0.6674, 0.562, 0.6669, 0.561, 0.7502, 0.5881, 0.7507, 0.5925, 0.6251, 0.5637, 0.6251, 0.562, 0.6669, 0.5906, 0.6674, 0.5312, 0.5419, 0.5654, 0.5396, 0.5659, 0.5153, 0.5312, 0.5159, 0.5636, 0.8765, 2.099e-06, 2.585e-06, -5.621e-05, -6.924e-05, 0.5881, 0.8743, 0.5896, 0.8128, 0.5621, 0.8126, 0.5636, 0.8765, 0.5881, 0.8743, 0.5881, 0.7507, 0.561, 0.7502, 0.5621, 0.8126, 0.5896, 0.8128, 0.5312, 0.875, -0.0002923, -0.000354, 2.099e-06, 2.585e-06, 0.5636, 0.8765, 0.5621, 0.8126, 0.5312, 0.8125, 0.5312, 0.875, 0.5636, 0.8765, 0.561, 0.7502, 0.5312, 0.75, 0.5312, 0.8125, 0.5621, 0.8126, 0.562, 0.6669, 0.5312, 0.6668, 0.5312, 0.75, 0.561, 0.7502, 0.5637, 0.6251, 0.5312, 0.625, 0.5312, 0.6668, 0.562, 0.6669, 0.5312, 0.5486, 0.5313, 0.6222, 0.5038, 0.6247, 0.5038, 0.545, 0.5312, 0.542, 0.5038, 0.5442, 0.5038, 0.625, 0.5312, 0.625, 0.5624, 0.6214, 0.5313, 0.6222, 0.5312, 0.5486, 0.5625, 0.5546, 0.6185, 0.8125, 0.6151, 0.875, 0.5911, 0.8739, 0.5938, 0.8125, -0.000459, -0.0005793, 0.5077, 0.875, 0.5312, 0.875, -0.0005567, -0.0006955, 0.5077, 0.875, -0.0003253, -0.0004072, -0.0002923, -0.000354, 0.5312, 0.875, 0.5312, 0.6668, 0.5312, 0.75, 0.5042, 0.75, 0.5039, 0.6668, 0.5313, 0.6222, 0.5312, 0.6668, 0.5039, 0.6668, 0.5038, 0.6247, 0.5312, 0.75, 0.5301, 0.8126, 0.5051, 0.8125, 0.5042, 0.75, 0.7188, 0.75, 0.7188, 0.8125, 0.6875, 0.8125, 0.6875, 0.75, 0.7188, 0.6668, 0.7188, 0.75, 0.6875, 0.75, 0.6875, 0.6668, 0.7188, 0.6132, 0.7188, 0.6668, 0.6875, 0.6668, 0.6876, 0.613, 0.7188, 0.5625, 0.7188, 0.6132, 0.6876, 0.613, 0.6875, 0.5625, -0.0005567, -0.0006955, 0.5312, 0.875, 0.5625, 0.8746, -0.0004823, -0.0005927, 0.7188, 0.8125, 0.7141, 0.8732, 0.6863, 0.8746, 0.6875, 0.8125, -0.0004823, -0.0005927, 0.5625, 0.8746, 0.5911, 0.8739, -7.031e-05, -8.639e-05, 0.6875, 0.8125, 0.6863, 0.8746, 0.6567, 0.8746, 0.6567, 0.8126, 0.6875, 0.75, 0.6875, 0.8125, 0.6567, 0.8126, 0.6562, 0.75, 0.6875, 0.6668, 0.6875, 0.75, 0.6562, 0.75, 0.6562, 0.6668, 0.6876, 0.613, 0.6875, 0.6668, 0.6562, 0.6668, 0.6563, 0.6132, 0.6875, 0.5625, 0.6876, 0.613, 0.6563, 0.6132, 0.6562, 0.5625, 0.6211, 0.6156, 0.6208, 0.6668, 0.5938, 0.6668, 0.5937, 0.62, 0.6562, 0.5625, 0.6563, 0.6132, 0.6295, 0.6147, 0.6294, 0.5625, 0.6212, 0.5628, 0.6211, 0.6156, 0.5937, 0.62, 0.5937, 0.5646, 0.6567, 0.8126, 0.6567, 0.8746, 0.634, 0.875, 0.6316, 0.8125, 0.6567, 0.8746, -0.0006875, -0.001008, -8.674e-05, -9.684e-05, 0.634, 0.875, 0.6208, 0.6668, 0.6199, 0.75, 0.5938, 0.75, 0.5938, 0.6668, 0.6199, 0.75, 0.6185, 0.8125, 0.5938, 0.8125, 0.5938, 0.75, 0.6151, 0.875, 0.0, 0.0, -7.031e-05, -8.639e-05, 0.5911, 0.8739, 0.6562, 0.75, 0.6567, 0.8126, 0.6316, 0.8125, 0.6302, 0.75, 0.6562, 0.6668, 0.6562, 0.75, 0.6302, 0.75, 0.6296, 0.6668, 0.6563, 0.6132, 0.6562, 0.6668, 0.6296, 0.6668, 0.6295, 0.6147, 0.6212, 0.5619, 0.5937, 0.56, 0.5944, 0.5, 0.621, 0.5, 0.5938, 0.6668, 0.5938, 0.75, 0.5625, 0.75, 0.5625, 0.6668, 0.5937, 0.62, 0.5938, 0.6668, 0.5625, 0.6668, 0.5624, 0.6214, 0.6863, 0.8746, -0.0007629, -0.0008137, -0.0006875, -0.001008, 0.6567, 0.8746, 0.5938, 0.8125, 0.5911, 0.8739, 0.5625, 0.8746, 0.5625, 0.8125, 0.5938, 0.75, 0.5938, 0.8125, 0.5625, 0.8125, 0.5625, 0.75, 0.7141, 0.8732, -0.0008915, -0.0009309, -0.0007629, -0.0008137, 0.6863, 0.8746, 0.5625, 0.8125, 0.5625, 0.8746, 0.5312, 0.875, 0.5301, 0.8126, 0.5625, 0.75, 0.5625, 0.8125, 0.5301, 0.8126, 0.5312, 0.75, 0.5625, 0.6668, 0.5625, 0.75, 0.5312, 0.75, 0.5312, 0.6668, 0.5624, 0.6214, 0.5625, 0.6668, 0.5312, 0.6668, 0.5313, 0.6222, 0.5312, 0.625, 0.5038, 0.625, 0.5037, 0.6668, 0.5312, 0.6668, 0.5624, 0.6214, 0.5625, 0.5546, 0.5937, 0.5646, 0.5937, 0.62, 0.5312, 0.8125, 0.5052, 0.8125, 0.5077, 0.875, 0.5312, 0.875, 0.5312, 0.75, 0.5041, 0.75, 0.5052, 0.8125, 0.5312, 0.8125, 0.5312, 0.6668, 0.5037, 0.6668, 0.5041, 0.75, 0.5312, 0.75, 0.0, 0.0, 0.0, 0.0, 0.0, 0.0, 0.0, 0.0, 0.0, 0.0, 0.0, 0.0, 0.0, 0.0, 0.0, 0.0, 0.0, 0.0, 0.0, 0.0, 0.0, 0.0, 0.0, 0.0, 0.6297, 0.5, 0.6559, 0.5, 0.6562, 0.5623, 0.6294, 0.5622, 0.0, 0.0, 0.0, 0.0, 0.0, 0.0, 0.0, 0.0, 0.0, 0.0, 0.0, 0.0, 0.0, 0.0, 0.0, 0.0, 0.0, 0.0, 0.0, 0.0, 0.0, 0.0, 0.0, 0.0, 0.0, 0.0, 0.0, 0.0, 0.0, 0.0, 0.0, 0.0, 0.0, 0.0, 0.0, 0.0, 0.0, 0.0, 0.0, 0.0, 0.0, 0.0, 0.0, 0.0, 0.0, 0.0, 0.0, 0.0, 0.0, 0.0, 0.0, 0.0, 0.0, 0.0, 0.0, 0.0, 0.5315, 0.5, 0.5625, 0.5, 0.5625, 0.5546, 0.5312, 0.5486, 0.5311, 0.5, 0.504, 0.5, 0.5038, 0.5442, 0.5312, 0.542, 0.0, 0.0, 0.0, 0.0, 0.0, 0.0, 0.0, 0.0, 0.5631, 0.5, 0.5938, 0.5, 0.5937, 0.56, 0.5625, 0.5546, 0.0, 0.0, 0.0, 0.0, 0.0, 0.0, 0.0, 0.0, 0.0, 0.0, 0.0, 0.0, 0.0, 0.0, 0.0, 0.0, 0.5039, 0.5, 0.531, 0.5, 0.5312, 0.5486, 0.5038, 0.545, 0.0, 0.0, 0.0, 0.0, 0.0, 0.0, 0.0, 0.0, 0.0, 0.0, 0.0, 0.0, 0.0, 0.0, 0.0, 0.0, 0.6566, 0.5, 0.6874, 0.5, 0.6875, 0.5625, 0.6562, 0.5623, 0.0, 0.0, 0.0, 0.0, 0.0, 0.0, 0.0, 0.0, 0.0, 0.0, 0.0, 0.0, 0.0, 0.0, 0.0, 0.0, 0.688, 0.5, 0.7184, 0.5, 0.7188, 0.5623, 0.6875, 0.5625, 0.0, 0.0, 0.0, 0.0, 0.0, 0.0, 0.0, 0.0, 0.0, 0.0, 0.0, 0.0, 0.0, 0.0, 0.0, 0.0, 0.75, 0.6251, 0.7456, 0.625, 0.7457, 0.5383, 0.75, 0.5362, 0.0, 0.0, 0.0, 0.0, 0.0, 0.0, 0.0, 0.0, 0.0, 0.0, 0.0, 0.0, 0.0, 0.0, 0.0, 0.0, 0.0, 0.0, 0.0, 0.0, 0.0, 0.0, 0.0, 0.0, 0.0, 0.0, 0.0, 0.0, 0.0, 0.0, 0.0, 0.0, 0.0, 0.0, 0.0, 0.0, 0.0, 0.0, 0.0, 0.0, 0.0, 0.0, 0.0, 0.0, 0.0, 0.0, 0.0, 0.0, -0.0008915, -0.0009309, 0.0, 0.0, 0.0, 0.0, -0.0007629, -0.0008137, 0.0, 0.0, 0.0, 0.0, 0.0, 0.0, 0.0, 0.0, 0.0, 0.0, 0.0, 0.0, 0.0, 0.0, 0.0, 0.0, 0.6177, 0.8126, 0.5896, 0.8128, 0.5881, 0.8743, 0.6142, 0.875, 0.0, 0.0, 0.0, 0.0, 0.0, 0.0, 0.0, 0.0, -2.558e-06, -3.099e-06, 2.099e-06, 2.585e-06, -0.0002923, -0.000354, -0.0003253, -0.0004072, 0.0, 0.0, -2.067e-05, -3.518e-05, 0.0, 0.0, 0.0, 0.0, -8.674e-05, -9.684e-05, -0.0006875, -0.001008, -0.0007629, -0.0008137, 0.0, 0.0, 0.0, 0.0, -2.067e-05, -3.518e-05, -0.0002352, -0.0004002, 0.0001969, 0.0002426, -0.0005567, -0.0006955, -0.0004823, -0.0005927, 0.0, 0.0, -0.000459, -0.0005793, -2.166e-06, -2.668e-06, 2.099e-06, 2.585e-06, -2.558e-06, -3.099e-06, 0.0, 0.0, -0.0007629, -0.0008137, 0.0, 0.0, -7.031e-05, -8.639e-05, 0.0, 0.0, 0.0, 0.0, -0.0004823, -0.0005927, 0.7456, 0.625, 0.7188, 0.625, 0.7188, 0.6668, 0.7454, 0.6668, 0.0, 0.0, 0.7398, 0.875, 0.7157, 0.8735, 0.0, 0.0, 0.7448, 0.75, 0.7188, 0.75, 0.7188, 0.8125, 0.7433, 0.8125, 0.7455, 0.6668, 0.7449, 0.75, 0.7188, 0.75, 0.7188, 0.6668, 0.7457, 0.6132, 0.7455, 0.6668, 0.7188, 0.6668, 0.7188, 0.6132, 0.7457, 0.5625, 0.7457, 0.6132, 0.7188, 0.6132, 0.7188, 0.5625, 0.7434, 0.8125, 0.7398, 0.875, 0.7141, 0.8732, 0.7188, 0.8125, 0.7449, 0.75, 0.7434, 0.8125, 0.7188, 0.8125, 0.7188, 0.75, 0.0, 0.0, -0.0008915, -0.0009309, 0.7141, 0.8732, 0.7398, 0.875, 0.0, 0.0, 0.0, 0.0, 0.0, 0.0, 0.0, 0.0, 0.0, 0.0, 0.0, 0.0, 0.0, 0.0, 0.0, 0.0, 0.719, 0.5, 0.7454, 0.5, 0.7457, 0.5619, 0.7188, 0.5623, 0.7457, 0.5149, 0.7188, 0.5149, 0.7188, 0.5384, 0.7457, 0.5384, 0.0, 0.0, 0.0, 0.0, 0.0, 0.0, 0.0, 0.0, 0.0, 0.0, 0.0, 0.0, 0.0, 0.0, 0.0, 0.0, 0.7477, 0.8723, 0.75, 0.8127, 0.7433, 0.8125, 0.7398, 0.875, 0.75, 0.8127, 0.75, 0.7503, 0.7448, 0.75, 0.7433, 0.8125, 0.75, 0.7503, 0.75, 0.6671, 0.7454, 0.6668, 0.7448, 0.75, 0.75, 0.6671, 0.75, 0.6251, 0.7456, 0.625, 0.7454, 0.6668, 0.7398, 0.875, 0.7434, 0.8125, 0.75, 0.8127, 0.7477, 0.8723, 0.7434, 0.8125, 0.7449, 0.75, 0.75, 0.75, 0.75, 0.8127, 0.7449, 0.75, 0.7455, 0.6668, 0.75, 0.6668, 0.75, 0.75, 0.7455, 0.6668, 0.7457, 0.6132, 0.75, 0.6131, 0.75, 0.6668, 0.0, 0.0, 0.0, 0.0, 0.0, 0.0, 0.0, 0.0, 0.7497, 0.5, 0.75, 0.5616, 0.7457, 0.5619, 0.7454, 0.5, 0.7457, 0.6132, 0.7457, 0.5625, 0.75, 0.5616, 0.75, 0.6131, 0.0, 0.0, 0.0, 0.0, 0.0, 0.0, 0.0, 0.0, 0.0, 0.0, 0.0, 0.0, 0.0, 0.0, 0.0, 0.0, 0.0, 0.0, 0.0, 0.0, 0.75, 0.5362, 0.75, 0.5149, 0.7457, 0.5149, 0.7457, 0.5384, 0.6328, 0.875, 0.6308, 0.8125, 0.625, 0.8128, 0.6222, 0.8711, 0.6222, 0.8711, 0.625, 0.8128, 0.6177, 0.8126, 0.6142, 0.875, 0.6308, 0.8125, 0.63, 0.75, 0.625, 0.7503, 0.625, 0.8128, 0.625, 0.8128, 0.625, 0.7503, 0.6195, 0.7501, 0.6177, 0.8126, 0.63, 0.75, 0.6297, 0.6669, 0.625, 0.6672, 0.625, 0.7503, 0.625, 0.7503, 0.625, 0.6672, 0.6206, 0.6669, 0.6195, 0.7501, 0.6297, 0.6669, 0.6299, 0.625, 0.625, 0.625, 0.625, 0.6672, 0.625, 0.6672, 0.625, 0.625, 0.6212, 0.625, 0.6206, 0.6669, 0.5077, 0.875, 0.5052, 0.8125, 0.5, 0.8126, 0.4978, 0.8711, 0.4978, 0.8711, 0.5, 0.8126, 0.5051, 0.8125, 0.5077, 0.875, 0.5052, 0.8125, 0.5041, 0.75, 0.5, 0.7502, 0.5, 0.8126, 0.5, 0.8126, 0.5, 0.7502, 0.5042, 0.75, 0.5051, 0.8125, 0.5041, 0.75, 0.5037, 0.6668, 0.5, 0.6671, 0.5, 0.7502, 0.5, 0.7502, 0.5, 0.6671, 0.5039, 0.6668, 0.5042, 0.75, 0.5037, 0.6668, 0.5038, 0.625, 0.5, 0.625, 0.5, 0.6671, 0.5, 0.6671, 0.5, 0.625, 0.5038, 0.6247, 0.5039, 0.6668, 0.7398, 0.875, 0.0, 0.0, 0.0, 0.0, 0.7477, 0.8723, 0.6142, 0.875, 0.000126, 0.0001552, 0.0003562, 0.0004387, 0.6222, 0.8711, 0.6222, 0.8711, 0.0003562, 0.0004387, 0.0001969, 0.0002426, 0.6328, 0.875, 0.6151, 0.875, 0.6185, 0.8125, 0.625, 0.8127, 0.622, 0.8709, 0.622, 0.8709, 0.625, 0.8127, 0.6316, 0.8125, 0.634, 0.875, 0.6185, 0.8125, 0.6199, 0.75, 0.625, 0.7503, 0.625, 0.8127, 0.625, 0.8127, 0.625, 0.7503, 0.6302, 0.75, 0.6316, 0.8125, 0.6199, 0.75, 0.6208, 0.6668, 0.625, 0.6674, 0.625, 0.7503, 0.625, 0.7503, 0.625, 0.6674, 0.6296, 0.6668, 0.6302, 0.75, 0.6208, 0.6668, 0.6211, 0.6156, 0.625, 0.6154, 0.625, 0.6674, 0.625, 0.6674, 0.625, 0.6154, 0.6295, 0.6147, 0.6296, 0.6668, 0.5077, 0.875, -0.000459, -0.0005793, -0.0003555, -0.0004563, 0.4978, 0.8711, 0.4978, 0.8711, -0.0003555, -0.0004563, -0.0003253, -0.0004072, 0.5077, 0.875, 0.634, 0.875, -8.674e-05, -9.684e-05, 0.0, 0.0, 0.622, 0.8709, 0.622, 0.8709, 0.0, 0.0, 0.0, 0.0, 0.6151, 0.875, 0.7477, 0.8723, 0.0, 0.0, 0.0, 0.0, 0.7398, 0.875, 0.0, 0.0, 0.0, 0.0, 0.0, 0.0, 0.0, 0.0, 0.0, 0.0, 0.0, 0.0, 0.0, 0.0, 0.0, 0.0, 0.6212, 0.5619, 0.621, 0.5, 0.625, 0.5, 0.625, 0.5619, 0.625, 0.5619, 0.625, 0.5, 0.6297, 0.5, 0.6294, 0.5622, 0.0, 0.0, 0.0, 0.0, 0.0, 0.0, 0.0, 0.0, 0.0, 0.0, 0.0, 0.0, 0.0, 0.0, 0.0, 0.0, 0.5038, 0.5442, 0.504, 0.5, 0.5002, 0.5, 0.5, 0.5446, 0.5, 0.5446, 0.5002, 0.5, 0.5039, 0.5, 0.5038, 0.545, 0.0, 0.0, 0.0, 0.0, 0.0, 0.0, 0.0, 0.0, 0.0, 0.0, 0.0, 0.0, 0.5038, 0.625, 0.5038, 0.5442, 0.5, 0.5446, 0.5, 0.625, 0.5, 0.625, 0.5, 0.5446, 0.5038, 0.545, 0.5038, 0.6247, 0.6211, 0.6156, 0.6212, 0.5628, 0.625, 0.5627, 0.625, 0.6154, 0.625, 0.6154, 0.625, 0.5627, 0.6294, 0.5625, 0.6295, 0.6147, 0.0, 0.0, 0.0, 0.0, 0.0, 0.0, 0.0, 0.0, 0.0, 0.0, 0.0, 0.0, 0.0, 0.0, 0.0, 0.0, 0.0, 0.0, 0.0, 0.0, 0.0, 0.0, 0.0, 0.0, 0.0, 0.0, 0.0, 0.0, 0.0, 0.0, 0.0, 0.0, 0.0, 0.0, 0.0, 0.0, 0.0, 0.0, 0.0, 0.0, 0.6299, 0.625, 0.6318, 0.5384, 0.6268, 0.5362, 0.625, 0.625, 0.625, 0.625, 0.6268, 0.5362, 0.6231, 0.5384, 0.6212, 0.625, 0.000126, 0.0001552, -2.166e-06, -2.668e-06, -1.496e-06, -1.842e-06, 0.0003562, 0.0004387, 0.0003562, 0.0004387, -1.496e-06, -1.842e-06, 0.0, 0.0, 0.0001969, 0.0002426, 0.0, 0.0, 0.0, 0.0, 0.0, 0.0, 0.0, 0.0, -0.000459, -0.0005793, 0.0, 0.0, -3.624e-06, -4.727e-06, -0.0003555, -0.0004563, -0.0003555, -0.0004563, -3.624e-06, -4.727e-06, -2.558e-06, -3.099e-06, -0.0003253, -0.0004072, 0.0, 0.0, 0.0, 0.0, 0.0, 0.0, 2.903e-07, 3.241e-07, 2.903e-07, 3.241e-07, 0.0, 0.0, -8.674e-05, -9.684e-05, 0.0, 0.0, 0.0, 0.0, 0.0, 0.0, 0.0, 0.0, 0.0, 0.0, 2.903e-07, 3.241e-07, 0.0, 0.0, 0.0, 0.0, -3.624e-06, -4.727e-06, 0.0, 0.0, -2.558e-06, -3.099e-06, -1.496e-06, -1.842e-06, -2.166e-06, -2.668e-06, 0.0, 0.0, 0.0, 0.0, -2.067e-05, -3.518e-05, 0.0, 0.0, 0.0, 0.0, 0.0, 0.0, 0.0, 0.0, 0.0, 0.0, 0.0, 0.0, 0.5625, 0.875, 0.5625, 0.9375, 0.0, 0.0, 0.5625, 0.9375, 0.5625, 1.0, 0.0, 0.0, 0.0, 0.0, 0.0, 0.0, 0.5625, 0.0, 0.5625, 0.0625, 0.5625, 0.0, 0.625, 0.0, 0.625, 0.0625, 0.5625, 0.0625, 0.5625, 0.0625, 0.625, 0.0625, 0.625, 0.125, 0.5625, 0.125, 0.5625, 0.125, 0.625, 0.125, 0.625, 0.1875, 0.5625, 0.1875, 0.5625, 0.1875, 0.625, 0.1875, 0.625, 0.25, 0.5625, 0.25, -2.558e-06, -3.099e-06, 0.0, 0.0, 0.5625, 0.0625, 0.5625, 0.125, -2.166e-06, -2.668e-06, -2.558e-06, -3.099e-06, 0.5625, 0.125, 0.5625, 0.1875, -2.166e-06, -2.668e-06, 0.5625, 0.1875, 0.5625, 0.25, 0.0, 0.0, 0.0, 0.0, 0.0, 0.0, 0.5625, 0.25, 0.5625, 0.3125, 0.5625, 0.25, 0.625, 0.25, 0.625, 0.3125, 0.5625, 0.3125, 0.5625, 0.3125, 0.625, 0.3125, 0.625, 0.375, 0.5625, 0.375, 0.5625, 0.375, 0.625, 0.375, 0.625, 0.4375, 0.5625, 0.4375, 0.5625, 0.4375, 0.625, 0.4375, 0.625, 0.5, 0.5625, 0.5, 0.0, 0.0, 0.0, 0.0, 0.5625, 0.3125, 0.5625, 0.375, 0.0, 0.0, 0.0, 0.0, 0.5625, 0.375, 0.5625, 0.4375, 0.0, 0.0, 0.5625, 0.4375, 0.5625, 0.5, -2.166e-06, -2.668e-06, -2.558e-06, -3.099e-06, -2.166e-06, -2.668e-06, 0.5625, 0.5, 0.5625, 0.5625, 0.5625, 0.5, 0.625, 0.5, 0.625, 0.5625, 0.5625, 0.5625, 0.5625, 0.5625, 0.625, 0.5625, 0.625, 0.625, 0.5625, 0.625, 0.5625, 0.625, 0.625, 0.625, 0.625, 0.6875, 0.5625, 0.6875, 0.5625, 0.6875, 0.625, 0.6875, 0.625, 0.75, 0.5625, 0.75, 0.0, 0.0, -2.558e-06, -3.099e-06, 0.5625, 0.5625, 0.5625, 0.625, 0.0, 0.0, 0.0, 0.0, 0.5625, 0.625, 0.5625, 0.6875, 0.0, 0.0, 0.5625, 0.6875, 0.5625, 0.75, 0.0, 0.0, 0.0, 0.0, 0.0, 0.0, 0.5625, 0.75, 0.5625, 0.8125, 0.5625, 0.75, 0.625, 0.75, 0.625, 0.8125, 0.5625, 0.8125, 0.5625, 0.8125, 0.625, 0.8125, 0.625, 0.875, 0.5625, 0.875, 0.5625, 0.875, 0.625, 0.875, 0.625, 0.9375, 0.5625, 0.9375, 0.5625, 0.9375, 0.625, 0.9375, 0.625, 1.0, 0.5625, 1.0, 0.0, 0.0, 0.0, 0.0, 0.5625, 0.8125, 0.5625, 0.875, 0.6875, 0.5625, 0.75, 0.5625, 0.75, 0.625, 0.6875, 0.625, 0.75, 0.5625, 0.8125, 0.5625, 0.8125, 0.625, 0.75, 0.625, 0.6875, 0.625, 0.75, 0.625, 0.75, 0.6875, 0.6875, 0.6875, 0.75, 0.625, 0.8125, 0.625, 0.8125, 0.6875, 0.75, 0.6875, 0.625, 0.5, 0.6875, 0.5, 0.6875, 0.5625, 0.625, 0.5625, 0.6875, 0.5, 0.75, 0.5, 0.75, 0.5625, 0.6875, 0.5625, 0.75, 0.5, 0.8125, 0.5, 0.8125, 0.5625, 0.75, 0.5625, 0.8125, 0.5, 0.875, 0.5, 0.875, 0.5625, 0.8125, 0.5625, 0.8125, 0.5625, 0.875, 0.5625, 0.875, 0.625, 0.8125, 0.625, 0.8125, 0.625, 0.875, 0.625, 0.875, 0.6875, 0.8125, 0.6875, 0.8125, 0.6875, 0.875, 0.6875, 0.875, 0.75, 0.8125, 0.75, 0.75, 0.6875, 0.8125, 0.6875, 0.8125, 0.75, 0.75, 0.75, 0.6875, 0.6875, 0.75, 0.6875, 0.75, 0.75, 0.6875, 0.75, 0.625, 0.6875, 0.6875, 0.6875, 0.6875, 0.75, 0.625, 0.75, 0.625, 0.625, 0.6875, 0.625, 0.6875, 0.6875, 0.625, 0.6875, 0.625, 0.5625, 0.6875, 0.5625, 0.6875, 0.625, 0.625, 0.625, 0.0, 0.0, -0.0004823, -0.0005927, 0.0, 0.0, 0.0, 0.0, 0.0, 0.0, 0.0, 0.0, 0.0, 0.0, 0.0, 0.0, 0.0, 0.0, 0.0, 0.0, 0.0, 0.0, 0.0, 0.0, 0.0, 0.0, -0.0004823, -0.0005927, -2.166e-06, -2.668e-06, 2.099e-06, 2.585e-06, -5.621e-05, -6.924e-05, 0.000126, 0.0001552, 0.0, 0.0, 0.0, 0.0, 0.0, 0.0, 0.0, 0.0, 0.0, 0.0, 0.0, 0.0, 0.0, 0.0, 0.0, 0.0, 0.0, 0.0, 0.0, 0.0, 0.0, 0.0, 0.0, 0.0, 0.0, 0.0, 0.0, 0.0, 0.0, 0.0, 0.0, 0.0, 0.0, 0.0, 0.0, 0.0, 0.0, 0.0, 0.0, 0.0, 0.0, 0.0, 0.0, 0.0, 0.0, 0.0, 0.0, 0.0, 0.0, 0.0, 0.0, 0.0, 0.0, 0.0, 0.0, 0.0, 0.0, 0.0, 0.0, 0.0, 0.0, 0.0, 0.0, 0.0, 0.0, 0.0, 0.0, 0.0, 0.0, 0.0, 0.0, 0.0, 0.0, 0.0, 0.0, 0.0, 0.0, 0.0, 0.0, 0.0, 0.0, 0.0, 0.0, 0.0, 0.0, 0.0, 0.0, 0.0, 0.0, 0.0, 0.0, 0.0, 0.0, 0.0, 0.0, 0.0, 0.0, 0.0, 0.0, 0.0, 0.0, 0.0, 0.0, 0.0, 0.0, 0.0, 0.0, 0.0, 0.0, 0.0, 0.0, 0.0, 0.0, 0.0, 0.0, 0.0, 0.0, 0.0, 0.0, 0.0, 0.0, 0.0, 0.0, 0.0, 0.0, 0.0, 0.0, 0.0, 0.0, 0.0, 0.0, 0.0, 0.0, 0.0, 0.0, 0.0, 0.0, 0.0, 0.0, 0.0, 0.0, 0.0, 0.0, 0.0, 0.0, 0.0, 0.0, 0.0, 0.0, 0.0, 0.0, 0.0, 0.0, 0.0, 0.0, 0.0, 0.0, 0.0, 0.0, 0.0, 0.0, 0.0, 0.0, 0.0, 0.0, 0.0, 0.0, 0.0, 0.0, 0.0, 0.0, 0.0, 0.0, 0.0, 0.0, 0.0, 0.0, 0.0, 0.0, 0.0, 0.0, 0.0, 0.0, 0.0, 0.0, 0.0, 0.0, 0.0, 0.0, 0.0, 0.0, 0.0, 0.0, 0.0, 0.0, 0.0, 0.0, 0.0, 0.0, 0.0, 0.0, 0.0, 0.0, 0.0, 0.0, 0.0, 0.0, 0.0, 0.0, 0.0, 0.0, 0.0, 0.0, 0.0, 0.0, 0.0, 0.0, 0.0, 0.0, 0.0, 0.0, 0.0, 0.0, 0.0, 0.0, 0.0, 0.0, 0.0, 0.0, 0.0, 0.0, 0.0, 0.0, 0.0, 0.0, 0.0, 0.0, 0.0, 0.0, 0.0, 0.0, 0.0, 0.0, 0.0, 0.0, 0.0, 0.0, 0.0, 0.0, 0.0, 0.0, 0.0, 0.0, 0.0, 0.0, 0.0, 0.0, 0.0, 0.0, 0.0, 0.0, 0.0, 0.0, 0.0, 0.0, 0.0, 0.0, 0.0, 0.0, 0.0, 0.0, 0.0, 0.0, 0.0, 0.0, 0.0, 0.0, 0.0, 0.0, 0.0, 0.0, 0.0, 0.0, 0.0, 0.0, 0.0, 0.0, 0.0, 0.0, 0.0, 0.0, 0.0, 0.0, 0.0, 0.0, 0.0, 0.0, 0.0, 0.0, 0.0, 0.0, 0.0, 0.0, 0.0, 0.0, 0.0, 0.0, 0.0, 0.0, 0.0, 0.0, 0.0, 0.0, 0.0, 0.0, 0.0, 0.0, 0.0, 0.0, 0.0, 0.0, 0.0, 0.0, 0.0, 0.0, 0.0, 0.0, 0.0, 0.0, 0.0, 0.0, 0.0, 0.0, 0.0, 0.0, 0.0, 0.0, 0.0, 0.0, 0.0, 0.0, 0.0, 0.0, 0.0, 0.0, 0.0, 0.0, 0.0, 0.0, 0.0, 0.0, 0.0, 0.0, 0.0, 0.0, 0.0, 0.0, 0.0, 0.0, 0.0, 0.0, 0.0, 0.0, 0.0, 0.0, 0.0, 0.0, 0.0, 0.0, 0.0, 0.0, 0.0, 0.0, 0.0, 0.0, 0.0, 0.0, 0.0, 0.0, 0.0, 0.0, 0.0, 0.0, 0.0, 0.0, 0.0, 0.0, 0.0, 0.0, 0.0, 0.0, 0.0, 0.0, 0.0, 0.0, 0.0, 0.0, 0.0, 0.0, 0.0, 0.75, 0.6251, 0.75, 0.5362, 0.7457, 0.5384, 0.7456, 0.625, 0.6231, 0.5384, 0.6268, 0.5362, 0.6272, 0.5149, 0.6237, 0.5149, 0.6875, 0.5384, 0.6571, 0.5384, 0.656, 0.625, 0.6875, 0.625, 0.6571, 0.5384, 0.6318, 0.5384, 0.6299, 0.625, 0.656, 0.625, 0.5956, 0.5387, 0.5654, 0.5396, 0.5637, 0.6251, 0.5925, 0.6251, 0.7457, 0.5384, 0.7188, 0.5384, 0.7188, 0.625, 0.7456, 0.625, 0.7188, 0.5384, 0.6875, 0.5384, 0.6875, 0.625, 0.7188, 0.625, 0.6268, 0.5362, 0.6318, 0.5384, 0.6323, 0.5149, 0.6272, 0.5149, 0.6231, 0.5384, 0.5956, 0.5387, 0.5925, 0.6251, 0.6212, 0.625, 0.5654, 0.5396, 0.5956, 0.5387, 0.5925, 0.6251, 0.5637, 0.6251, 0.6875, 0.5383, 0.7188, 0.5383, 0.7188, 0.625, 0.6875, 0.625, 0.7188, 0.5383, 0.7457, 0.5383, 0.7456, 0.625, 0.7188, 0.625, 0.5956, 0.5387, 0.6231, 0.5384, 0.6212, 0.625, 0.5925, 0.6251, 0.6318, 0.5383, 0.6268, 0.5361, 0.6272, 0.5149, 0.6323, 0.5149, 0.6571, 0.5383, 0.6875, 0.5383, 0.6875, 0.625, 0.656, 0.625, 0.6268, 0.5361, 0.6231, 0.5384, 0.6237, 0.5149, 0.6272, 0.5149, 0.6318, 0.5383, 0.6571, 0.5383, 0.656, 0.625, 0.6299, 0.625, 0.5312, 0.5419, 0.5654, 0.5396, 0.5637, 0.6251, 0.5312, 0.625, 0.5, 0.0625, 0.5, 0.09375, 0.5625, 0.09375, 0.5625, 0.0625, 0.5625, 0.03125, 0.5625, 0.0625, 0.5938, 0.0625, 0.5938, 0.03125, 0.5, 0.09375, 0.5, 0.125, 0.5625, 0.125, 0.5625, 0.09375, 0.5625, 0.0625, 0.5625, 0.09375, 0.5938, 0.09375, 0.5938, 0.0625, 0.5, 0.125, 0.5, 0.1562, 0.5625, 0.1562, 0.5625, 0.125, 0.5625, 0.09375, 0.5625, 0.125, 0.5938, 0.125, 0.5938, 0.09375, 0.5, 0.1562, 0.5, 0.1875, 0.5625, 0.1875, 0.5625, 0.1562, 0.5625, 0.125, 0.5625, 0.1562, 0.5938, 0.1562, 0.5938, 0.125, 0.5, 0.1875, 0.5, 0.2188, 0.5625, 0.2188, 0.5625, 0.1875, 0.5625, 0.1562, 0.5625, 0.1875, 0.5938, 0.1875, 0.5938, 0.1562, 0.5, 0.0, 0.5, 0.03125, 0.5625, 0.03125, 0.5625, 0.0, 0.5625, 0.1875, 0.5625, 0.2188, 0.5938, 0.2188, 0.5938, 0.1875, 0.5, 0.2188, 0.5, 0.25, 0.5625, 0.25, 0.5625, 0.2188, 0.5625, 0.0, 0.5625, 0.03125, 0.5938, 0.03125, 0.5938, 0.0, 0.5938, 0.0, 0.5938, 0.03125, 0.625, 0.03125, 0.625, 0.0, 0.5938, 0.03125, 0.5938, 0.0625, 0.625, 0.0625, 0.625, 0.03125, 0.5938, 0.0625, 0.5938, 0.09375, 0.625, 0.09375, 0.625, 0.0625, 0.5938, 0.09375, 0.5938, 0.125, 0.625, 0.125, 0.625, 0.09375, 0.5938, 0.125, 0.5938, 0.1562, 0.625, 0.1563, 0.625, 0.125, 0.5938, 0.1562, 0.5938, 0.1875, 0.625, 0.1875, 0.625, 0.1563, 0.5938, 0.1875, 0.5938, 0.2188, 0.625, 0.2188, 0.625, 0.1875, 0.5938, 0.2188, 0.5938, 0.25, 0.625, 0.25, 0.625, 0.2188, 0.5625, 0.2188, 0.5625, 0.25, 0.5938, 0.25, 0.5938, 0.2188, 0.5, 0.2813, 0.5, 0.3125, 0.5625, 0.3125, 0.5625, 0.2813, 0.5, 0.3125, 0.5, 0.3438, 0.5625, 0.3438, 0.5625, 0.3125, 0.5625, 0.2813, 0.5625, 0.3125, 0.5938, 0.3125, 0.5938, 0.2813, 0.5, 0.3438, 0.5, 0.375, 0.5625, 0.375, 0.5625, 0.3438, 0.5625, 0.3125, 0.5625, 0.3438, 0.5938, 0.3438, 0.5938, 0.3125, 0.5, 0.375, 0.5, 0.4063, 0.5625, 0.4063, 0.5625, 0.375, 0.5625, 0.3438, 0.5625, 0.375, 0.5938, 0.375, 0.5938, 0.3438, 0.5, 0.4063, 0.5, 0.4375, 0.5625, 0.4375, 0.5625, 0.4063, 0.5625, 0.375, 0.5625, 0.4063, 0.5938, 0.4063, 0.5938, 0.375, 0.5, 0.4375, 0.5, 0.4688, 0.5625, 0.4688, 0.5625, 0.4375, 0.5625, 0.4063, 0.5625, 0.4375, 0.5938, 0.4375, 0.5938, 0.4063, 0.5625, 0.25, 0.5, 0.25, 0.5, 0.2813, 0.5625, 0.2813, 0.5625, 0.4375, 0.5625, 0.4688, 0.5938, 0.4687, 0.5938, 0.4375, 0.5, 0.4688, 0.5, 0.5, 0.5625, 0.5, 0.5625, 0.4688, 0.5625, 0.25, 0.5625, 0.2813, 0.5938, 0.2813, 0.5938, 0.25, 0.5938, 0.25, 0.5938, 0.2813, 0.625, 0.2813, 0.625, 0.25, 0.5938, 0.2813, 0.5938, 0.3125, 0.625, 0.3125, 0.625, 0.2813, 0.5938, 0.3125, 0.5938, 0.3438, 0.625, 0.3438, 0.625, 0.3125, 0.5938, 0.3438, 0.5938, 0.375, 0.625, 0.375, 0.625, 0.3438, 0.5938, 0.375, 0.5938, 0.4063, 0.625, 0.4063, 0.625, 0.375, 0.5938, 0.4063, 0.5938, 0.4375, 0.625, 0.4375, 0.625, 0.4063, 0.5938, 0.4375, 0.5938, 0.4687, 0.625, 0.4688, 0.625, 0.4375, 0.5938, 0.4687, 0.5938, 0.5, 0.625, 0.5, 0.625, 0.4688, 0.5625, 0.4688, 0.5625, 0.5, 0.5938, 0.5, 0.5938, 0.4687, 0.5, 0.5313, 0.5, 0.5625, 0.5625, 0.5625, 0.5625, 0.5313, 0.5, 0.5625, 0.5, 0.5938, 0.5625, 0.5938, 0.5625, 0.5625, 0.5625, 0.5313, 0.5625, 0.5625, 0.5938, 0.5625, 0.5938, 0.5313, 0.5, 0.5938, 0.5, 0.625, 0.5625, 0.625, 0.5625, 0.5938, 0.5625, 0.5625, 0.5625, 0.5938, 0.5938, 0.5938, 0.5938, 0.5625, 0.5, 0.625, 0.5, 0.6563, 0.5625, 0.6563, 0.5625, 0.625, 0.5625, 0.5938, 0.5625, 0.625, 0.5938, 0.625, 0.5938, 0.5938, 0.5, 0.6563, 0.5, 0.6875, 0.5625, 0.6875, 0.5625, 0.6563, 0.5625, 0.625, 0.5625, 0.6563, 0.5938, 0.6563, 0.5938, 0.625, 0.5, 0.6875, 0.5, 0.7188, 0.5625, 0.7188, 0.5625, 0.6875, 0.5625, 0.6563, 0.5625, 0.6875, 0.5938, 0.6875, 0.5938, 0.6563, 0.5625, 0.5, 0.5, 0.5, 0.5, 0.5313, 0.5625, 0.5313, 0.5625, 0.6875, 0.5625, 0.7188, 0.5938, 0.7188, 0.5938, 0.6875, 0.5, 0.7188, 0.5, 0.75, 0.5625, 0.75, 0.5625, 0.7188, 0.5625, 0.5, 0.5625, 0.5313, 0.5938, 0.5313, 0.5938, 0.5, 0.5938, 0.5, 0.5938, 0.5313, 0.625, 0.5313, 0.625, 0.5, 0.5938, 0.5313, 0.5938, 0.5625, 0.625, 0.5625, 0.625, 0.5313, 0.5938, 0.5625, 0.5938, 0.5938, 0.625, 0.5938, 0.625, 0.5625, 0.5938, 0.5938, 0.5938, 0.625, 0.625, 0.625, 0.625, 0.5938, 0.5938, 0.625, 0.5938, 0.6563, 0.625, 0.6563, 0.625, 0.625, 0.5938, 0.6563, 0.5938, 0.6875, 0.625, 0.6875, 0.625, 0.6563, 0.5938, 0.6875, 0.5938, 0.7188, 0.625, 0.7188, 0.625, 0.6875, 0.5938, 0.7188, 0.5938, 0.75, 0.625, 0.75, 0.625, 0.7188, 0.5625, 0.7188, 0.5625, 0.75, 0.5938, 0.75, 0.5938, 0.7188, 0.5, 0.7813, 0.5, 0.8125, 0.5625, 0.8125, 0.5625, 0.7812, 0.5, 0.8125, 0.5, 0.8438, 0.5625, 0.8438, 0.5625, 0.8125, 0.5625, 0.7812, 0.5625, 0.8125, 0.5938, 0.8125, 0.5938, 0.7812, 0.5, 0.8438, 0.5, 0.875, 0.5625, 0.875, 0.5625, 0.8438, 0.5625, 0.8125, 0.5625, 0.8438, 0.5938, 0.8438, 0.5938, 0.8125, 0.5, 0.875, 0.5, 0.9063, 0.5625, 0.9063, 0.5625, 0.875, 0.5625, 0.8438, 0.5625, 0.875, 0.5938, 0.875, 0.5938, 0.8438, 0.5, 0.9063, 0.5, 0.9375, 0.5625, 0.9375, 0.5625, 0.9063, 0.5625, 0.875, 0.5625, 0.9063, 0.5938, 0.9063, 0.5938, 0.875, 0.5, 0.9375, 0.5, 0.9688, 0.5625, 0.9688, 0.5625, 0.9375, 0.5625, 0.9063, 0.5625, 0.9375, 0.5938, 0.9375, 0.5938, 0.9063, 0.5625, 0.75, 0.5, 0.75, 0.5, 0.7813, 0.5625, 0.7812, 0.5625, 0.9375, 0.5625, 0.9688, 0.5938, 0.9688, 0.5938, 0.9375, 0.5, 0.9688, 0.5, 1.0, 0.5625, 1.0, 0.5625, 0.9688, 0.5625, 0.75, 0.5625, 0.7812, 0.5938, 0.7812, 0.5938, 0.75, 0.5938, 0.75, 0.5938, 0.7812, 0.625, 0.7813, 0.625, 0.75, 0.5938, 0.7812, 0.5938, 0.8125, 0.625, 0.8125, 0.625, 0.7813, 0.5938, 0.8125, 0.5938, 0.8438, 0.625, 0.8438, 0.625, 0.8125, 0.5938, 0.8438, 0.5938, 0.875, 0.625, 0.875, 0.625, 0.8438, 0.5938, 0.875, 0.5938, 0.9063, 0.625, 0.9063, 0.625, 0.875, 0.5938, 0.9063, 0.5938, 0.9375, 0.625, 0.9375, 0.625, 0.9063, 0.5938, 0.9375, 0.5938, 0.9688, 0.625, 0.9688, 0.625, 0.9375, 0.5938, 0.9688, 0.5938, 1.0, 0.625, 1.0, 0.625, 0.9688, 0.5625, 0.9688, 0.5625, 1.0, 0.5938, 1.0, 0.5938, 0.9688, 0.6562, 0.5313, 0.6563, 0.5625, 0.6875, 0.5625, 0.6875, 0.5313, 0.6875, 0.5313, 0.6875, 0.5625, 0.7188, 0.5625, 0.7188, 0.5313, 0.7188, 0.5313, 0.7188, 0.5625, 0.75, 0.5625, 0.75, 0.5313, 0.75, 0.5313, 0.75, 0.5625, 0.7813, 0.5625, 0.7813, 0.5313, 0.7813, 0.5313, 0.7813, 0.5625, 0.8125, 0.5625, 0.8125, 0.5313, 0.8125, 0.5313, 0.8125, 0.5625, 0.8438, 0.5625, 0.8438, 0.5313, 0.6563, 0.5625, 0.6563, 0.5938, 0.6875, 0.5938, 0.6875, 0.5625, 0.6875, 0.5625, 0.6875, 0.5938, 0.7187, 0.5938, 0.7188, 0.5625, 0.7188, 0.5625, 0.7187, 0.5938, 0.75, 0.5938, 0.75, 0.5625, 0.75, 0.5625, 0.75, 0.5938, 0.7813, 0.5938, 0.7813, 0.5625, 0.7813, 0.5625, 0.7813, 0.5938, 0.8125, 0.5938, 0.8125, 0.5625, 0.8125, 0.5625, 0.8125, 0.5938, 0.8438, 0.5938, 0.8438, 0.5625, 0.6563, 0.5938, 0.6563, 0.625, 0.6875, 0.625, 0.6875, 0.5938, 0.6875, 0.5938, 0.6875, 0.625, 0.7188, 0.625, 0.7187, 0.5938, 0.7187, 0.5938, 0.7188, 0.625, 0.75, 0.625, 0.75, 0.5938, 0.75, 0.5938, 0.75, 0.625, 0.7813, 0.625, 0.7813, 0.5938, 0.7813, 0.5938, 0.7813, 0.625, 0.8125, 0.625, 0.8125, 0.5938, 0.8125, 0.5938, 0.8125, 0.625, 0.8438, 0.625, 0.8438, 0.5938, 0.6563, 0.625, 0.6563, 0.6563, 0.6875, 0.6563, 0.6875, 0.625, 0.6875, 0.625, 0.6875, 0.6563, 0.7187, 0.6563, 0.7188, 0.625, 0.7188, 0.625, 0.7187, 0.6563, 0.75, 0.6563, 0.75, 0.625, 0.75, 0.625, 0.75, 0.6563, 0.7813, 0.6563, 0.7813, 0.625, 0.7813, 0.625, 0.7813, 0.6563, 0.8125, 0.6563, 0.8125, 0.625, 0.8125, 0.625, 0.8125, 0.6563, 0.8438, 0.6562, 0.8438, 0.625, 0.6563, 0.6563, 0.6562, 0.6875, 0.6875, 0.6875, 0.6875, 0.6563, 0.6875, 0.6563, 0.6875, 0.6875, 0.7188, 0.6875, 0.7187, 0.6563, 0.7187, 0.6563, 0.7188, 0.6875, 0.75, 0.6875, 0.75, 0.6563, 0.75, 0.6563, 0.75, 0.6875, 0.7813, 0.6875, 0.7813, 0.6563, 0.7813, 0.6563, 0.7813, 0.6875, 0.8125, 0.6875, 0.8125, 0.6563, 0.8125, 0.6563, 0.8125, 0.6875, 0.8438, 0.6875, 0.8438, 0.6562, 0.6562, 0.6875, 0.6562, 0.7188, 0.6875, 0.7188, 0.6875, 0.6875, 0.6875, 0.6875, 0.6875, 0.7188, 0.7188, 0.7188, 0.7188, 0.6875, 0.7188, 0.6875, 0.7188, 0.7188, 0.75, 0.7188, 0.75, 0.6875, 0.75, 0.6875, 0.75, 0.7188, 0.7813, 0.7188, 0.7813, 0.6875, 0.7813, 0.6875, 0.7813, 0.7188, 0.8125, 0.7188, 0.8125, 0.6875, 0.8125, 0.6875, 0.8125, 0.7188, 0.8438, 0.7188, 0.8438, 0.6875, 0.625, 0.5, 0.625, 0.5313, 0.6562, 0.5313, 0.6563, 0.5, 0.6563, 0.5, 0.6562, 0.5313, 0.6875, 0.5313, 0.6875, 0.5, 0.6875, 0.5, 0.6875, 0.5313, 0.7188, 0.5313, 0.7188, 0.5, 0.7188, 0.5, 0.7188, 0.5313, 0.75, 0.5313, 0.75, 0.5, 0.75, 0.5, 0.75, 0.5313, 0.7813, 0.5313, 0.7813, 0.5, 0.7813, 0.5, 0.7813, 0.5313, 0.8125, 0.5313, 0.8125, 0.5, 0.8125, 0.5, 0.8125, 0.5313, 0.8438, 0.5313, 0.8438, 0.5, 0.8438, 0.5, 0.8438, 0.5313, 0.875, 0.5313, 0.875, 0.5, 0.8438, 0.5313, 0.8438, 0.5625, 0.875, 0.5625, 0.875, 0.5313, 0.8438, 0.5625, 0.8438, 0.5938, 0.875, 0.5938, 0.875, 0.5625, 0.8438, 0.5938, 0.8438, 0.625, 0.875, 0.625, 0.875, 0.5938, 0.8438, 0.625, 0.8438, 0.6562, 0.875, 0.6563, 0.875, 0.625, 0.8438, 0.6562, 0.8438, 0.6875, 0.875, 0.6875, 0.875, 0.6563, 0.8438, 0.6875, 0.8438, 0.7188, 0.875, 0.7188, 0.875, 0.6875, 0.8438, 0.7188, 0.8438, 0.75, 0.875, 0.75, 0.875, 0.7188, 0.8125, 0.7188, 0.8125, 0.75, 0.8438, 0.75, 0.8438, 0.7188, 0.7813, 0.7188, 0.7813, 0.75, 0.8125, 0.75, 0.8125, 0.7188, 0.75, 0.7188, 0.75, 0.75, 0.7813, 0.75, 0.7813, 0.7188, 0.7188, 0.7188, 0.7188, 0.75, 0.75, 0.75, 0.75, 0.7188, 0.6875, 0.7188, 0.6875, 0.75, 0.7188, 0.75, 0.7188, 0.7188, 0.6562, 0.7188, 0.6563, 0.75, 0.6875, 0.75, 0.6875, 0.7188, 0.625, 0.7188, 0.625, 0.75, 0.6563, 0.75, 0.6562, 0.7188, 0.625, 0.6875, 0.625, 0.7188, 0.6562, 0.7188, 0.6562, 0.6875, 0.625, 0.6563, 0.625, 0.6875, 0.6562, 0.6875, 0.6563, 0.6563, 0.625, 0.625, 0.625, 0.6563, 0.6563, 0.6563, 0.6563, 0.625, 0.625, 0.5938, 0.625, 0.625, 0.6563, 0.625, 0.6563, 0.5938, 0.625, 0.5625, 0.625, 0.5938, 0.6563, 0.5938, 0.6563, 0.5625, 0.625, 0.5313, 0.625, 0.5625, 0.6563, 0.5625, 0.6562, 0.5313, 0.0, 0.0, 0.5, 0.4063, 0.5, 0.375, 0.0, 0.0, 0.0, 0.0, 0.5, 0.375, 0.5, 0.3438, 0.0, 0.0, 0.0, 0.0, 0.5, 0.3438, 0.5, 0.3125, 0.0, 0.0, 0.0, 0.0, 0.5, 0.3125, 0.5, 0.2813, 0.0, 0.0, 0.0, 0.0, 0.5, 0.2813, 0.5, 0.25, 0.0, 0.0, 0.0, 0.0, 0.0, 0.0, 0.5, 0.25, 0.5, 0.2188, 0.0, 0.0, 0.5, 0.2188, 0.5, 0.1875, 0.0, 0.0, 0.0, 0.0, 0.5, 0.1875, 0.5, 0.1562, 0.0, 0.0, 0.0, 0.0, 0.5, 0.1562, 0.5, 0.125, 0.0, 0.0, 0.0, 0.0, 0.5, 0.125, 0.5, 0.09375, 0.0, 0.0, 0.0, 0.0, 0.5, 0.09375, 0.5, 0.0625, 0.0, 0.0, 0.0, 0.0, 0.5, 0.0625, 0.5, 0.03125, 0.0, 0.0, 0.0, 0.0, 0.5, 0.03125, 0.5, 0.0, 0.0, 0.0, 0.0, 0.0, 0.0, 0.0, 0.5, 1.0, 0.5, 0.9688, 0.0, 0.0, 0.5, 0.9688, 0.5, 0.9375, 0.0, 0.0, 0.0, 0.0, 0.5, 0.9375, 0.5, 0.9063, 0.0, 0.0, 0.0, 0.0, 0.5, 0.9063, 0.5, 0.875, 0.0, 0.0, 0.0, 0.0, 0.5, 0.875, 0.5, 0.8438, 0.0, 0.0, 0.0, 0.0, 0.5, 0.8438, 0.5, 0.8125, 0.0, 0.0, 0.0, 0.0, 0.5, 0.8125, 0.5, 0.7813, 0.0, 0.0, 0.0, 0.0, 0.5, 0.7813, 0.5, 0.75, 0.0, 0.0, 0.0, 0.0, 0.0, 0.0, 0.5, 0.75, 0.5, 0.7188, 0.0, 0.0, 0.5, 0.7188, 0.5, 0.6875, 0.0, 0.0, 0.0, 0.0, 0.5, 0.6875, 0.5, 0.6563, 0.0, 0.0, 0.0, 0.0, 0.5, 0.6563, 0.5, 0.625, 0.0, 0.0, 0.0, 0.0, 0.5, 0.625, 0.5, 0.5938, 0.0, 0.0, 0.0, 0.0, 0.5, 0.5938, 0.5, 0.5625, 0.0, 0.0, 0.0, 0.0, 0.5, 0.5625, 0.5, 0.5313, 0.0, 0.0, 0.0, 0.0, 0.5, 0.5313, 0.5, 0.5, 0.0, 0.0, 0.0, 0.0, 0.0, 0.0, 0.5, 0.5, 0.5, 0.4688, 0.0, 0.0, 0.5, 0.4688, 0.5, 0.4375, 0.0, 0.0, 0.0, 0.0, 0.5, 0.4375, 0.5, 0.4063, 0.0, 0.0, 0.5, 0.03125, 0.5, 0.0625, 0.5625, 0.0625, 0.5625, 0.03125])
me_attire_hat_capbandit_highpoly.materials.append(None)
me_attire_hat_capbandit_highpoly.update()

# ---- objects
ob_attire_hat_capbandit_highpoly = bpy.data.objects.new('Attire_Hat_CapBandit_HIGHPOLY', me_attire_hat_capbandit_highpoly)

# ---- transforms, parenting, visibility, modifiers, constraints
ob_attire_hat_capbandit_highpoly.location = (0.0, 0.0, 0.005)
_m = ob_attire_hat_capbandit_highpoly.modifiers.new('Bevel', 'BEVEL')
_m.width = 0.001
_m.width_pct = 0.001
_m.limit_method = 'WEIGHT'
_m.offset_type = 'WIDTH'
_m = ob_attire_hat_capbandit_highpoly.modifiers.new('Subdivision', 'SUBSURF')
_m.levels = 3
_m.render_levels = 3

# ---- collection membership
scene.collection.objects.link(ob_attire_hat_capbandit_highpoly)

# ---- scene / render settings (as saved in the file)
scene.frame_start = 1; scene.frame_end = 250; scene.frame_set(1)
scene.render.engine = 'BLENDER_EEVEE_NEXT'
scene.eevee.ray_tracing_options.trace_max_roughness = 0.0
bpy.context.view_layer.update()

# ---- added for rendering (the .blend has no active camera and no usable light): camera, sun
cam_auto = bpy.data.cameras.new('AutoCamera')
cam_auto.lens = 50.0
cam_auto.sensor_width = 36.0
cam_auto.clip_end = 1000.0
ob_auto_camera = bpy.data.objects.new('AutoCamera', cam_auto)
scene.collection.objects.link(ob_auto_camera)
ob_auto_camera.location = (0.281667, -0.350921, 0.26438)
ob_auto_camera.rotation_euler = (1.09748, -7.21219e-08, 0.694738)
scene.camera = ob_auto_camera
light_auto_sun = bpy.data.lights.new('AutoSun', 'SUN')
light_auto_sun.energy = 3.0
light_auto_sun.angle = 0.0523599
ob_auto_sun = bpy.data.objects.new('AutoSun', light_auto_sun)
scene.collection.objects.link(ob_auto_sun)
ob_auto_sun.rotation_euler = (0.872665, 0.174533, 0.523599)
bpy.context.view_layer.update()

